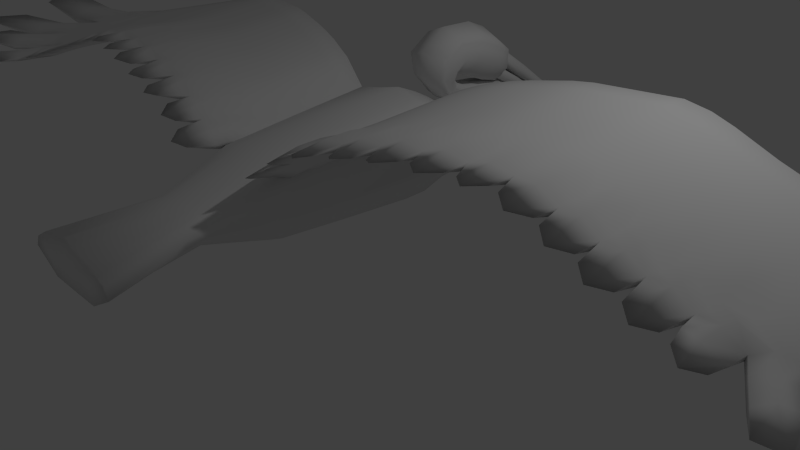 # Source: pelicanupdate_1.blend  (saved by Blender 2.76.0; exported with 4.5.12 LTS)
import bpy
from mathutils import Matrix  # noqa: F401  (used for matrix-valued properties, if any)

bpy.ops.wm.read_factory_settings(use_empty=True)
scene = bpy.context.scene
scene.name = 'Scene'

# ---- collections
col_collection_1 = bpy.data.collections.new('Collection 1'); scene.collection.children.link(col_collection_1)

# ---- materials (node trees are filled in below, after node groups)
mat_beak = bpy.data.materials.new('beak')
mat_beak.alpha_threshold = 0.0
mat_beak.use_transparent_shadow = False
mat_beak.roughness = 0.5
mat_beak.line_color = (0.0, 0.0, 0.0, 1.0)
mat_body = bpy.data.materials.new('body')
mat_body.alpha_threshold = 0.0
mat_body.use_transparent_shadow = False
mat_body.roughness = 0.5
mat_fether = bpy.data.materials.new('fether')
mat_fether.alpha_threshold = 0.0
mat_fether.use_transparent_shadow = False
mat_fether.roughness = 0.5
mat_wing = bpy.data.materials.new('wing')
mat_wing.alpha_threshold = 0.0
mat_wing.use_transparent_shadow = False
mat_wing.roughness = 0.5

# ---- material node trees

# ---- world
world_world = bpy.data.worlds.new('World'); scene.world = world_world
world_world.color = (0.05088, 0.05088, 0.05088)
world_world.use_sun_shadow = False
world_world.sun_shadow_jitter_overblur = 0.0
world_world.cycles.sampling_method = 'MANUAL'
world_world.cycles.sample_map_resolution = 256

# ---- cameras
cam_camera = bpy.data.cameras.new('Camera')
cam_camera.clip_end = 100.0
cam_camera.lens = 35.0
cam_camera.sensor_width = 32.0
cam_camera.sensor_height = 18.0
cam_camera.ortho_scale = 7.314
cam_camera.dof.focus_distance = 0.0
cam_camera.dof.aperture_fstop = 128.0

# ---- lights
light_lamp = bpy.data.lights.new('Lamp', 'POINT')
light_lamp.transmission_factor = 0.0
light_lamp.cutoff_distance = 30.0
light_lamp.energy = 100.0
light_lamp.shadow_buffer_clip_start = 1.001
light_lamp.shadow_soft_size = 0.1
light_lamp.shadow_maximum_resolution = 0.006
light_lamp.use_absolute_resolution = True
light_lamp.cycles.use_multiple_importance_sampling = False

# ---- meshes
me_cube = bpy.data.meshes.new('Cube')
me_cube.from_pydata([(0.2267, 2.986, -0.8679), (0.3888, 1.536, -0.9321), (0.3949, 0.5337, -0.8644), (0.3956, -2.51, -0.7297), (0.4168, 2.958, -0.6242), (0.7608, 1.602, -0.4315), (0.6842, 0.5735, -0.458), (0.7699, -2.51, -0.5153), (0.3435, 2.922, -0.3249), (0.5989, 1.727, 0.2358), (0.5209, 0.572, 0.1511), (0.4822, -2.508, -0.2593), (0.3674, -0.3251, -0.8151), (0.2998, -1.279, -0.5733), (0.5917, -0.3224, -0.4823), (0.4187, -1.28, -0.4413), (0.4662, -0.3983, 0.06774), (0.3369, -1.306, -0.2152), (0.177, 3.436, -0.7725), (0.3515, 3.372, -0.5774), (0.302, 3.254, -0.34), (0.1853, 3.738, -0.5908), (0.3559, 3.573, -0.4626), (0.2993, 3.359, -0.3079), (0.1743, 3.812, -0.1248), (0.323, 3.626, -0.1453), (0.2693, 3.395, -0.1768), (0.1253, 2.691, 0.2279), (0.2135, 2.59, 0.1818), (0.1816, 2.465, 0.1212), (0.1618, 2.79, -0.03799), (0.1888, 2.816, 0.07574), (0.1143, 2.84, 0.1666), (0.1143, 3.19, 0.132), (0.1888, 3.167, 0.04113), (0.1618, 3.14, -0.0726), (0.1907, 3.322, -0.1116), (0.2248, 3.432, -0.01238), (0.1304, 3.522, 0.06507), (0.1539, 2.625, 0.2805), (0.2775, 2.474, 0.3174), (0.2328, 2.284, 0.3582), (0.1835, 2.611, 0.3299), (0.3436, 2.461, 0.4654), (0.2857, 2.271, 0.6289), (0.1861, 2.631, 0.3725), (0.3495, 2.616, 0.5778), (0.2904, 2.591, 0.8327), (0.2051, 2.742, 0.3372), (0.3919, 2.846, 0.5483), (0.3243, 2.969, 0.8143), (0.2051, 3.076, 0.203), (0.3919, 3.16, 0.423), (0.3243, 3.257, 0.6993), (0.1766, 3.357, 0.1302), (0.3282, 3.425, 0.3088), (0.2734, 3.504, 0.533), (0.1163, 3.531, 0.1967), (0.1933, 3.566, 0.2874), (0.1655, 3.606, 0.4013), (0.2641, 3.495, 0.3898), (0.1567, 4.372, -0.1432), (0.104, 5.251, -0.7196), (0.1454, 6.106, -1.254), (0.1657, 6.145, -1.285), (0.1323, 6.213, -1.318), (0.104, 5.97, -1.168), (0.1251, 4.811, -0.4314), (0.104, 5.61, -0.9439), (0.1882, 3.966, 0.1212), (0.1402, 4.386, -0.08521), (0.08753, 5.266, -0.6616), (0.2172, 3.525, 0.4885), (0.1289, 6.111, -1.17), (0.1492, 6.151, -1.194), (0.1158, 6.219, -1.22), (0.08753, 5.954, -1.096), (0.1086, 4.826, -0.3734), (0.08753, 5.61, -0.8788), (0.1717, 3.974, 0.2024), (0.2403, 3.511, 0.3249), (0.149, 4.357, -0.2041), (0.09636, 5.236, -0.7805), (0.1307, 6.089, -1.306), (0.1127, 6.107, -1.339), (0.07717, 6.124, -1.372), (0.09636, 5.953, -1.222), (0.1174, 4.796, -0.4923), (0.09636, 5.594, -1.001), (0.1806, 3.934, 0.06035), (0.2145, 3.418, 0.2114), (0.1803, 3.837, 0.004991), (0.177, 3.52, 0.2501), (0.1675, 3.837, 0.06821), (0.1579, 3.415, 0.1508), (0.1744, 3.817, -0.04456), (0.122, 4.792, -0.511), (0.1022, 4.792, -0.5486), (0.0964, 4.792, -0.5198), (0.09952, 4.783, -0.5711), (0.07922, 6.022, -1.302), (0.07431, 6.022, -1.278), (0.04511, 6.014, -1.321), (0.08052, 5.202, -0.7996), (0.07987, 5.612, -1.051), (0.07466, 5.612, -1.025), (0.075, 5.202, -0.7724), (0.1227, 5.202, -0.7641), (0.04562, 5.604, -1.071), (0.07795, 5.193, -0.821), (0.1369, 4.3, -0.3078), (0.132, 4.314, -0.2258), (0.1133, 4.315, -0.2117), (0.1413, 4.315, -0.2718), (0.05036, 6.06, -1.319), (0.0441, 6.063, -1.296), (0.0431, 6.057, -1.332), (0.2752, 0.5678, 0.1924), (0.2995, 1.75, 0.2849), (0.1803, 2.913, -0.2602), (0.1452, -2.506, -0.2068), (0.216, -1.291, -0.1835), (0.2488, -0.3478, 0.1102), (0.151, 3.213, -0.2895), (0.1497, 3.309, -0.2755), (0.1346, 3.344, -0.1862), (0.09079, 2.439, 0.1064), (0.08092, 2.785, -0.06347), (0.08092, 3.135, -0.09808), (0.09533, 3.299, -0.1348), (0.1164, 2.242, 0.3653), (0.1429, 2.227, 0.6631), (0.1452, 2.582, 0.8889), (0.1622, 2.993, 0.8745), (0.1622, 3.276, 0.7616), (0.1367, 3.519, 0.5835), (0.08274, 3.613, 0.4269), (0.6621, 0.6966, -0.03099), (0.6798, 1.671, -0.06193), (0.3801, 2.94, -0.4746), (0.7038, -2.509, -0.3873), (0.4212, -1.282, -0.3128), (0.5969, -0.2961, -0.1222), (0.3267, 3.313, -0.4587), (0.3276, 3.466, -0.3853), (0.2961, 3.51, -0.161), (0.1975, 2.528, 0.1515), (0.1753, 2.803, 0.01887), (0.1753, 3.153, -0.01573), (0.2077, 3.377, -0.062), (0.2551, 2.379, 0.3378), (0.3147, 2.366, 0.5471), (0.3199, 2.603, 0.7052), (0.3581, 2.907, 0.6813), (0.3581, 3.209, 0.5612), (0.3008, 3.465, 0.4209), (0.1794, 3.586, 0.3443), (0.2607, 2.686, -0.8608), (0.31, 2.244, -0.8716), (0.4783, 2.676, -0.5775), (0.5784, 2.263, -0.5161), (0.3911, 2.67, -0.2203), (0.466, 2.306, -0.05418), (0.2078, 2.667, -0.1599), (0.2452, 2.313, -0.0002515), (0.4347, 2.674, -0.3925), (0.5222, 2.288, -0.2678), (0.3485, 1.894, -0.95), (0.6926, 1.939, -0.4902), (0.5453, 2.028, 0.1162), (0.2657, 2.044, 0.1719), (0.619, 1.989, -0.1585), (0.1909, 3.217, 0.1666), (0.2989, 3.381, 0.6162), (0.36, 3.293, 0.3659), (0.1494, 3.398, 0.6726), (0.3294, 3.337, 0.491), (0.1944, 1.544, -0.9392), (0.3849, -2.533, -0.4671), (0.6394, 1.824, 0.08694), (0.3908, -1.304, -0.2513), (0.556, -0.3725, 0.01621), (0.1976, -1.282, -0.6111), (0.1744, -0.3254, -0.9009), (0.09666, 3.57, 0.3061), (0.1823, 0.5357, -0.9346), (0.1134, 2.985, -0.8691), (0.1978, -2.509, -0.7325), (0.08851, 3.427, -0.774), (0.09264, 3.736, -0.5921), (0.08716, 3.812, -0.1263), (0.06267, 2.691, 0.2271), (0.05715, 2.841, 0.1665), (0.05715, 3.191, 0.1319), (0.0652, 3.523, 0.0644), (0.07697, 2.625, 0.2793), (0.09176, 2.61, 0.3285), (0.09306, 2.63, 0.3721), (0.1025, 2.74, 0.3378), (0.1025, 3.074, 0.2035), (0.08832, 3.356, 0.1306), (0.05817, 3.53, 0.1969), (0.3618, 2.931, -0.3997), (0.593, -2.508, -0.3233), (0.3143, 3.283, -0.3993), (0.3135, 3.413, -0.3466), (0.2827, 3.452, -0.1689), (0.1896, 2.497, 0.1363), (0.1686, 2.796, -0.009558), (0.1686, 3.147, -0.04416), (0.1992, 3.35, -0.08681), (0.244, 2.332, 0.348), (0.3002, 2.319, 0.588), (0.3052, 2.597, 0.769), (0.3412, 2.938, 0.7478), (0.3412, 3.233, 0.6303), (0.2913, 3.484, 0.477), (0.1724, 3.596, 0.3728), (0.6077, 0.6607, 0.1029), (0.4941, 2.297, -0.161), (0.4129, 2.672, -0.3064), (0.155, 2.247, -0.8756), (0.1303, 2.687, -0.863), (0.1743, 1.899, -0.956), (0.5821, 2.008, -0.02117), (0.3183, 3.359, 0.5536), (0.09543, 3.215, 0.167), (0.5542, 1.709, 0.205), (0.502, 0.5101, 0.1142), (0.5127, -0.5055, 0.08406), (0.612, 0.7432, 0.0298), (0.6351, 1.653, -0.09273), (0.5883, -0.3063, -0.03245), (3.407, 2.422, 0.8415), (3.347, 1.223, 0.751), (3.466, 2.367, 0.5385), (3.359, -0.07139, 0.7672), (3.426, 0.1283, 0.6461), (3.451, 1.457, 0.6595), (6.18, 1.659, 0.2674), (6.121, 0.4603, 0.1769), (5.51, 1.604, 0.1485), (5.493, -0.1234, 0.1113), (5.518, 0.1759, 0.08451), (5.487, 0.4572, 0.1557), (3.823, -0.07915, 0.6426), (3.953, 1.058, 0.6445), (4.012, 2.313, 0.7351), (4.057, 1.291, 0.5531), (3.89, 0.2204, 0.5218), (4.071, 2.258, 0.4321), (2.501, 2.21, 0.8541), (2.56, 2.155, 0.5511), (2.545, 1.245, 0.6721), (2.519, 0.004533, 0.6428), (2.452, -0.1951, 0.7639), (2.442, 1.012, 0.7636), (0.5947, 1.806, 0.05613), (0.5505, -0.507, 0.0258), (3.436, 2.519, 0.6904), (3.392, -0.0727, 0.7063), (6.161, 1.756, 0.1163), (5.478, -0.1247, 0.05048), (6.123, 0.4587, 0.1177), (4.042, 2.411, 0.584), (3.856, -0.08046, 0.5818), (2.485, -0.1964, 0.7031), (2.531, 2.308, 0.703), (1.235, 1.804, 0.2945), (1.189, -0.2133, 0.3653), (1.102, 0.6604, 0.5014), (1.154, 1.859, 0.5922), (1.212, 0.8935, 0.4171), (1.113, -0.4126, 0.4818), (1.195, 1.956, 0.4434), (1.151, -0.414, 0.4236), (0.5265, 1.074, 0.1569), (0.6229, 1.171, -0.02779), (3.375, 1.787, 0.7935), (3.458, 1.885, 0.6026), (6.256, 1.024, 0.2194), (5.498, 0.9961, 0.1523), (4.063, 1.719, 0.4962), (3.981, 1.621, 0.6871), (2.47, 1.575, 0.8061), (2.552, 1.673, 0.6152), (6.248, 1.069, 0.117), (1.223, 1.321, 0.3595), (1.127, 1.224, 0.5441), (0.4753, -0.2203, 0.0778), (0.5948, -0.01992, -0.01547), (3.355, 0.2819, 0.7627), (3.433, 0.4907, 0.6497), (5.777, 0.03584, 0.1292), (5.51, 0.2526, 0.1039), (3.935, 0.5126, 0.5304), (3.858, 0.2311, 0.6431), (2.449, 0.1341, 0.7638), (2.526, 0.343, 0.6508), (5.766, 0.03444, 0.06881), (1.195, 0.08871, 0.3794), (1.11, -0.1198, 0.4872), (7.75, 1.498, 0.3481), (2.485, 1.893, 0.8301), (7.829, 0.8354, 0.3406), (3.997, 1.939, 0.7111), (7.779, 0.3973, 0.2088), (7.646, -0.189, 0.1953), (6.926, -0.2009, 0.1984), (6.575, -0.6255, 0.1514), (6.159, -0.6527, 0.03306), (5.873, -0.8119, 0.01495), (4.24, -0.09021, 0.5098), (4.658, -0.1013, 0.377), (5.075, -0.1123, 0.2442), (4.414, 1.083, 0.4537), (4.772, 0.8743, 0.3544), (5.129, 0.6657, 0.2551), (5.579, 0.6097, 0.2938), (5.037, 0.7591, 0.4107), (4.495, 0.9085, 0.5276), (5.638, 1.808, 0.3843), (5.096, 1.958, 0.5012), (4.554, 2.107, 0.6181), (5.111, 0.187, 0.1938), (4.704, 0.1982, 0.3032), (4.297, 0.2093, 0.4125), (5.151, 1.753, 0.2194), (4.791, 1.903, 0.2903), (4.431, 2.052, 0.3612), (4.572, 2.205, 0.467), (5.102, 2.055, 0.3501), (5.632, 1.906, 0.2332), (4.261, -0.09153, 0.4489), (4.667, -0.1026, 0.3161), (5.072, -0.1137, 0.1833), (4.422, 1.538, 0.4102), (4.781, 1.358, 0.3243), (5.139, 1.177, 0.2383), (4.55, 1.472, 0.5702), (5.118, 1.322, 0.4532), (5.687, 1.173, 0.3363), (4.329, 0.4476, 0.4238), (4.723, 0.3826, 0.3172), (5.116, 0.3176, 0.2105), (4.259, 0.1823, 0.5147), (4.726, 0.1335, 0.3862), (5.164, 0.1098, 0.2577), (1.586, 1.976, 0.7235), (2.044, 2.093, 0.8035), (1.64, 1.011, 0.5461), (2.092, 1.128, 0.6238), (1.542, -0.3401, 0.6199), (1.997, -0.2676, 0.7066), (1.623, 2.073, 0.5739), (2.077, 2.191, 0.6531), (1.579, -0.3415, 0.5607), (2.032, -0.269, 0.6466), (2.11, 2.038, 0.5022), (1.66, 1.921, 0.424), (2.067, -0.06806, 0.587), (1.615, -0.1407, 0.5018), (1.987, 0.8945, 0.7129), (1.532, 0.7775, 0.6328), (1.649, 1.438, 0.4887), (2.101, 1.556, 0.5667), (1.557, 1.341, 0.6754), (2.013, 1.458, 0.7554), (1.622, 0.1735, 0.5139), (2.074, 0.2582, 0.597), (1.539, -0.03517, 0.6234), (1.994, 0.04948, 0.7083), (2.954, 2.316, 0.8478), (2.998, 1.351, 0.6658), (2.905, -0.1332, 0.7655), (3.013, 2.261, 0.5448), (2.972, 0.06639, 0.6445), (2.894, 1.117, 0.7573), (2.939, -0.1346, 0.7047), (2.983, 2.414, 0.6967), (2.922, 1.681, 0.7998), (3.005, 1.779, 0.6089), (2.902, 0.208, 0.7633), (2.979, 0.4168, 0.6503), (5.124, -0.5139, 0.2047), (5.421, -0.5219, 0.1089), (4.701, -0.4799, 0.3391), (5.02, -0.4884, 0.2363), (4.283, -0.4416, 0.4721), (4.615, -0.4505, 0.3649), (3.864, -0.3768, 0.6053), (4.213, -0.3862, 0.4927), (3.423, -0.3455, 0.7269), (3.785, -0.3516, 0.6297), (3.342, -0.3677, 0.7634), (3.031, -0.4101, 0.7623), (2.561, -0.4819, 0.7614), (2.908, -0.4345, 0.7627), (2.113, -0.581, 0.6937), (2.459, -0.5256, 0.7567), (1.695, -0.6646, 0.622), (1.97, -0.6207, 0.6719), (1.241, -0.744, 0.5387), (1.517, -0.6999, 0.589), (0.9225, 1.728, 0.1174), (0.8757, -0.2598, 0.1829), (0.7893, 0.5852, 0.3243), (0.8416, 1.784, 0.4151), (0.8993, 0.8184, 0.2399), (0.8001, -0.4591, 0.2994), (0.882, 1.881, 0.2663), (0.8379, -0.4605, 0.2412), (0.8139, 1.149, 0.367), (0.9102, 1.246, 0.1823), (0.7971, -0.1741, 0.3062), (0.8821, 0.03439, 0.1985), (0.8911, -0.7421, 0.3288), (1.088, -0.7103, 0.4762), (0.6031, -0.8068, 0.1132), (0.8049, -0.7741, 0.2645), (6.578, 1.601, 0.261), (6.976, 1.544, 0.2547), (6.957, 1.641, 0.1036), (6.559, 1.699, 0.1099), (7.044, 0.9535, 0.1043), (6.646, 1.011, 0.1107), (7.052, 0.9086, 0.2067), (6.654, 0.9661, 0.2131), (6.627, 0.9097, 0.07732), (7.005, 0.7508, 0.03762), (6.88, 0.1409, 0.03826), (6.502, 0.2998, 0.07796), (6.635, 0.8647, 0.1797), (7.013, 0.7059, 0.14), (6.499, 0.3014, 0.1372), (6.878, 0.1426, 0.09747), (6.388, 0.2411, 0.1643), (6.655, 0.02194, 0.1517), (6.657, 0.02031, 0.09248), (6.39, 0.2395, 0.1051), (6.3, -0.4039, 0.04363), (6.033, -0.1847, 0.05622), (6.311, -0.4025, 0.104), (6.044, -0.1833, 0.1166), (5.622, -0.3527, 0.08935), (5.751, -0.582, 0.06737), (6.035, -0.4227, 0.08525), (5.906, -0.1934, 0.1072), (5.895, -0.1948, 0.04682), (6.024, -0.4241, 0.02484), (5.736, -0.5833, 0.006509), (5.607, -0.354, 0.02849), (1.141, 1.542, 0.5682), (0.5404, 1.391, 0.1809), (0.629, 1.412, -0.06026), (3.391, 2.104, 0.8175), (3.462, 2.126, 0.5706), (6.218, 1.341, 0.3279), (5.504, 1.3, 0.1504), (4.067, 1.96, 0.4641), (2.556, 1.914, 0.5832), (6.205, 1.412, 0.1167), (1.229, 1.562, 0.327), (4.552, 1.79, 0.5942), (5.107, 1.64, 0.4772), (5.663, 1.491, 0.3603), (4.427, 1.795, 0.3857), (4.786, 1.63, 0.3073), (5.145, 1.465, 0.2289), (1.572, 1.659, 0.6995), (2.029, 1.776, 0.7795), (1.655, 1.68, 0.4564), (2.105, 1.797, 0.5344), (2.938, 1.998, 0.8238), (3.009, 2.02, 0.5769), (0.8277, 1.466, 0.391), (0.9163, 1.487, 0.1499), (6.616, 1.284, 0.3215), (6.996, 1.231, 0.3009), (6.603, 1.355, 0.1103), (7.036, 1.304, 0.0935), (8.048, 1.14, 0.3867), (0.5142, 0.7918, 0.1355), (0.6174, 0.957, 0.001008), (3.361, 1.505, 0.7722), (3.454, 1.671, 0.6311), (6.189, 0.7419, 0.2638), (5.493, 0.7266, 0.154), (4.06, 1.505, 0.5247), (2.549, 1.459, 0.6437), (6.186, 0.7636, 0.1173), (1.218, 1.107, 0.3883), (3.967, 1.34, 0.6658), (2.456, 1.293, 0.7848), (1.114, 0.9421, 0.5228), (7.968, -0.002564, 0.2143), (4.418, 1.311, 0.432), (4.776, 1.116, 0.3393), (5.134, 0.9213, 0.2467), (4.522, 1.19, 0.5489), (5.078, 1.041, 0.432), (5.633, 0.8914, 0.3151), (1.644, 1.225, 0.5174), (2.097, 1.342, 0.5952), (1.544, 1.059, 0.6541), (2.0, 1.176, 0.7341), (3.002, 1.565, 0.6374), (2.908, 1.399, 0.7785), (0.9048, 1.032, 0.2111), (0.8016, 0.8669, 0.3456), (6.567, 0.5831, 0.2241), (6.941, 0.4316, 0.1873), (6.564, 0.6047, 0.07764), (6.943, 0.4459, 0.03794), (3.905, 0.6445, 0.6438), (2.445, 0.5729, 0.7637), (1.106, 0.2703, 0.4943), (0.5059, 0.1408, 0.1032), (0.6034, 0.3617, 0.007167), (3.351, 0.7526, 0.7569), (3.442, 0.9737, 0.6546), (5.949, 0.2481, 0.2187), (5.498, 0.3549, 0.1298), (3.996, 0.902, 0.5417), (2.536, 0.794, 0.6615), (5.945, 0.2466, 0.09324), (1.204, 0.4911, 0.3982), (6.952, -0.5804, 0.2083), (4.416, 0.5454, 0.5211), (4.927, 0.4463, 0.3984), (5.438, 0.3472, 0.2757), (4.372, 0.7652, 0.4388), (4.747, 0.6284, 0.3358), (5.123, 0.4917, 0.2328), (1.536, 0.3711, 0.6281), (1.99, 0.472, 0.7106), (1.631, 0.5921, 0.53), (2.083, 0.693, 0.6104), (2.898, 0.6627, 0.7603), (2.989, 0.8839, 0.6581), (0.7932, 0.2055, 0.3153), (0.8907, 0.4264, 0.2192), (6.216, 0.02889, 0.2061), (6.478, -0.1776, 0.1984), (6.212, 0.02738, 0.08065), (6.479, -0.1918, 0.06806), (0.5113, -0.367, 0.08817), (0.5367, -0.1712, -0.009479), (3.357, 0.1052, 0.765), (3.429, 0.3095, 0.6479), (5.635, -0.04378, 0.1705), (5.514, 0.2143, 0.09422), (3.912, 0.3665, 0.5261), (2.523, 0.1738, 0.6468), (5.622, -0.04514, 0.05964), (1.192, -0.06227, 0.3724), (3.84, 0.07597, 0.6429), (2.451, -0.03049, 0.7639), (1.111, -0.2662, 0.4845), (6.17, -0.9181, 0.1226), (4.313, 0.3285, 0.4181), (4.713, 0.2904, 0.3102), (5.114, 0.2523, 0.2022), (4.254, 0.04603, 0.5122), (4.703, 0.01609, 0.3816), (5.119, -0.0002424, 0.2448), (1.618, 0.0164, 0.5079), (2.07, 0.09508, 0.592), (1.541, -0.1876, 0.6216), (1.996, -0.1091, 0.7074), (2.976, 0.2416, 0.6474), (2.904, 0.03738, 0.7644), (0.8789, -0.1127, 0.1907), (0.7986, -0.3166, 0.3028), (5.751, -0.2744, 0.03766), (5.881, -0.5195, 0.01671), (5.764, -0.2731, 0.1485), (5.879, -0.4919, 0.1249), (5.284, -0.1179, 0.2521), (5.308, 0.5614, 0.2054), (5.896, 1.831, 0.1748), (5.275, -0.1192, 0.1169), (5.319, 1.086, 0.1953), (5.972, 1.098, 0.2779), (5.313, 0.2851, 0.1572), (5.399, 0.08511, 0.2601), (5.85, 0.535, 0.2353), (5.909, 1.734, 0.3259), (5.315, 0.1815, 0.1392), (5.33, 1.679, 0.184), (5.272, -0.6561, 0.1568), (5.941, 1.416, 0.3863), (5.325, 1.383, 0.1896), (5.313, 0.8239, 0.2004), (5.911, 0.8166, 0.3223), (5.693, 0.2976, 0.2382), (5.311, 0.4233, 0.1813), (5.314, 0.2333, 0.1482), (5.333, -0.01672, 0.2682), (4.867, -0.1068, 0.3853), (4.951, 0.77, 0.3047), (5.308, 0.6844, 0.3522), (5.367, 1.883, 0.4428), (4.908, 0.1926, 0.2485), (4.971, 1.828, 0.2548), (5.367, 1.981, 0.2917), (4.87, -0.1081, 0.2497), (4.96, 1.267, 0.2813), (5.403, 1.248, 0.3948), (4.919, 0.3501, 0.2638), (4.896, 0.1239, 0.3905), (4.861, -0.629, 0.2877), (4.965, 1.548, 0.2681), (5.385, 1.565, 0.4188), (5.355, 0.9661, 0.3735), (4.955, 1.019, 0.293), (4.935, 0.5601, 0.2843), (5.183, 0.3967, 0.3371), (4.886, 0.0128, 0.3885), (4.913, 0.2714, 0.2562), (4.449, -0.09575, 0.5111), (4.593, 0.9785, 0.4041), (4.766, 0.8338, 0.4692), (4.825, 2.032, 0.5597), (4.5, 0.2037, 0.3578), (4.611, 1.978, 0.3257), (4.837, 2.13, 0.4086), (4.464, -0.09706, 0.3825), (4.601, 1.448, 0.3673), (4.834, 1.397, 0.5117), (4.526, 0.4151, 0.3705), (4.486, 0.1579, 0.5181), (4.449, -0.5942, 0.4185), (4.606, 1.713, 0.3465), (4.83, 1.715, 0.5357), (4.8, 1.115, 0.4904), (4.597, 1.213, 0.3857), (4.559, 0.6968, 0.3873), (4.672, 0.4959, 0.4598), (4.478, 0.03106, 0.5146), (4.513, 0.3094, 0.3641), (4.224, 0.9833, 0.5861), (4.283, 2.21, 0.6766), (4.093, 0.2149, 0.4672), (4.251, 2.155, 0.3966), (4.031, -0.08468, 0.6473), (4.235, 1.187, 0.5034), (4.307, 2.307, 0.5255), (4.059, -0.086, 0.5153), (4.243, 1.629, 0.4532), (4.265, 1.547, 0.6286), (4.132, 0.4801, 0.4771), (4.045, 0.2067, 0.65), (4.247, 1.878, 0.4249), (4.274, 1.864, 0.6526), (4.038, -0.5322, 0.549), (4.245, 1.265, 0.6073), (4.239, 1.408, 0.4783), (4.184, 0.8336, 0.4902), (4.161, 0.595, 0.5825), (4.038, 0.061, 0.6486), (4.113, 0.3475, 0.4721), (3.65, 1.141, 0.6977), (3.709, 2.416, 0.7883), (3.658, 0.1743, 0.584), (3.768, 2.361, 0.4853), (3.591, -0.07527, 0.7658), (3.754, 1.374, 0.6063), (3.624, -0.07658, 0.644), (3.739, 2.513, 0.6372), (3.678, 1.704, 0.7403), (3.761, 1.802, 0.5494), (3.607, 0.2565, 0.7638), (3.684, 0.5017, 0.5901), (3.604, -0.4928, 0.6783), (3.694, 2.022, 0.7643), (3.765, 2.043, 0.5174), (3.757, 1.588, 0.5779), (3.664, 1.422, 0.719), (3.628, 0.6986, 0.7003), (3.719, 0.9379, 0.5982), (3.671, 0.338, 0.587), (3.599, 0.0906, 0.7648), (3.18, 2.369, 0.8446), (3.224, 1.404, 0.6627), (3.132, -0.1023, 0.8233), (3.165, -0.1036, 0.7055), (3.21, 2.467, 0.6935), (3.149, 1.734, 0.7967), (3.231, 1.832, 0.6058), (3.129, 0.2449, 0.8199), (3.206, 0.4538, 0.65), (3.239, 2.314, 0.5416), (3.199, 0.09732, 0.6453), (3.121, 1.17, 0.7541), (3.187, -0.5349, 0.7628), (3.164, 2.051, 0.8207), (3.235, 2.073, 0.5737), (3.228, 1.618, 0.6342), (3.135, 1.452, 0.7754), (3.125, 0.7077, 0.7586), (3.215, 0.9288, 0.6563), (3.202, 0.2755, 0.6476), (3.13, 0.07131, 0.8216), (2.786, 2.208, 0.5479), (2.746, 0.03546, 0.6437), (2.668, 1.065, 0.7604), (2.727, 2.263, 0.851), (2.772, 1.298, 0.669), (2.679, -0.1642, 0.8288), (2.712, -0.1655, 0.7039), (2.757, 2.361, 0.6998), (2.696, 1.628, 0.803), (2.779, 1.726, 0.6121), (2.676, 0.1711, 0.8276), (2.753, 0.3799, 0.6506), (2.735, -0.6079, 0.7621), (2.783, 1.967, 0.58), (2.712, 1.946, 0.827), (2.682, 1.346, 0.7817), (2.775, 1.512, 0.6405), (2.762, 0.8389, 0.6598), (2.672, 0.6178, 0.762), (2.677, 0.003444, 0.8282), (2.749, 0.2077, 0.6471), (2.272, 2.152, 0.838), (2.319, 1.186, 0.6571), (2.225, -0.2313, 0.8052), (2.304, 2.249, 0.6872), (2.259, -0.2327, 0.684), (2.326, 1.614, 0.6001), (2.242, 1.516, 0.7899), (2.3, 0.3006, 0.6331), (2.222, 0.0918, 0.806), (2.335, 2.097, 0.5358), (2.293, -0.03177, 0.6241), (2.214, 0.9531, 0.7474), (2.286, -0.6971, 0.7442), (2.257, 1.834, 0.8139), (2.331, 1.855, 0.568), (2.323, 1.4, 0.6286), (2.228, 1.235, 0.7687), (2.218, 0.5224, 0.7463), (2.309, 0.7435, 0.6451), (2.297, 0.1344, 0.6286), (2.223, -0.06977, 0.8056), (1.815, 2.035, 0.769), (1.866, 1.069, 0.5904), (1.77, -0.3038, 0.7276), (1.85, 2.132, 0.619), (1.805, -0.3052, 0.6092), (1.885, 1.979, 0.4686), (1.841, -0.1044, 0.5499), (1.759, 0.836, 0.6783), (1.875, 1.497, 0.5332), (1.785, 1.399, 0.7209), (1.848, 0.2158, 0.561), (1.767, 0.00715, 0.7302), (1.833, -0.7618, 0.668), (1.88, 1.738, 0.5009), (1.8, 1.717, 0.745), (1.772, 1.118, 0.6996), (1.87, 1.283, 0.5618), (1.857, 0.6426, 0.5757), (1.763, 0.4216, 0.6748), (1.768, -0.1483, 0.7289), (1.844, 0.05574, 0.5554), (1.435, 1.862, 0.3648), (1.389, -0.177, 0.4391), (1.304, 0.7189, 0.5726), (1.358, 1.918, 0.6634), (1.413, 0.9521, 0.4871), (1.315, -0.3763, 0.6189), (1.396, 2.015, 0.5141), (1.352, -0.3778, 0.4977), (1.423, 1.38, 0.4296), (1.329, 1.282, 0.6153), (1.396, 0.1311, 0.4522), (1.312, -0.0775, 0.6234), (1.379, -0.8346, 0.5639), (1.429, 1.621, 0.3972), (1.343, 1.6, 0.6393), (1.317, 1.001, 0.5939), (1.418, 1.166, 0.4583), (1.404, 0.5416, 0.4696), (1.308, 0.3207, 0.5667), (1.313, -0.2269, 0.6212), (1.392, -0.02294, 0.4456), (0.9852, 1.822, 0.5202), (1.043, 0.856, 0.345), (0.9152, -0.4247, 0.4457), (1.026, 1.919, 0.3713), (0.9816, -0.4373, 0.3489), (0.9575, 1.186, 0.472), (1.054, 1.284, 0.2874), (0.9123, -0.1359, 0.4518), (1.026, 0.06155, 0.3055), (1.066, 1.766, 0.2225), (1.019, -0.2365, 0.2906), (0.933, 0.6228, 0.4294), (0.9894, -0.8597, 0.4025), (0.9714, 1.504, 0.4961), (1.06, 1.525, 0.2549), (1.048, 1.07, 0.3162), (0.9453, 0.9045, 0.4507), (0.9369, 0.2379, 0.4213), (1.034, 0.4588, 0.3252), (1.023, -0.08748, 0.298), (0.9138, -0.2803, 0.4487), (0.7788, 1.691, 0.01233), (0.732, -0.283, 0.07524), (0.6456, 0.5476, 0.2192), (0.6979, 1.747, 0.31), (0.7556, 0.7808, 0.1349), (0.6312, -0.4664, 0.2454), (0.7384, 1.844, 0.1612), (0.6942, -0.4838, 0.1335), (0.6702, 1.111, 0.2619), (0.7665, 1.208, 0.07728), (0.6283, -0.1854, 0.2529), (0.7385, 0.007236, 0.09151), (0.704, -0.931, 0.1889), (0.7727, 1.45, 0.0448), (0.684, 1.429, 0.286), (0.6579, 0.8294, 0.2406), (0.7611, 0.9946, 0.1061), (0.7471, 0.394, 0.1132), (0.6496, 0.1732, 0.2092), (0.6298, -0.3259, 0.2491), (0.7352, -0.1379, 0.08338), (5.084, -0.308, 0.2293), (5.472, -0.3183, 0.1052), (5.278, -0.3964, 0.2416), (-0.2267, 2.986, -0.8679), (-0.3888, 1.536, -0.9321), (-0.3949, 0.5337, -0.8644), (-0.3956, -2.51, -0.7297), (-0.4168, 2.958, -0.6242), (-0.7608, 1.602, -0.4315), (-0.6842, 0.5735, -0.458), (-0.7699, -2.51, -0.5153), (-0.3435, 2.922, -0.3249), (-0.5989, 1.727, 0.2358), (-0.5209, 0.572, 0.1511), (-0.4822, -2.508, -0.2593), (-0.3674, -0.3251, -0.8151), (-0.2998, -1.279, -0.5733), (-0.5917, -0.3224, -0.4823), (-0.4187, -1.28, -0.4413), (-0.4662, -0.3983, 0.06774), (-0.3369, -1.306, -0.2152), (-0.177, 3.436, -0.7725), (-0.3515, 3.372, -0.5774), (-0.302, 3.254, -0.34), (-0.1853, 3.738, -0.5908), (-0.3559, 3.573, -0.4626), (-0.2993, 3.359, -0.3079), (-0.1743, 3.812, -0.1248), (-0.323, 3.626, -0.1453), (-0.2693, 3.395, -0.1768), (-0.1253, 2.691, 0.2279), (-0.2135, 2.59, 0.1818), (-0.1816, 2.465, 0.1212), (-0.1618, 2.79, -0.03799), (-0.1888, 2.816, 0.07574), (-0.1143, 2.84, 0.1666), (-0.1143, 3.19, 0.132), (-0.1888, 3.167, 0.04113), (-0.1618, 3.14, -0.0726), (-0.1907, 3.322, -0.1116), (-0.2248, 3.432, -0.01238), (-0.1304, 3.522, 0.06507), (-0.1539, 2.625, 0.2805), (-0.2775, 2.474, 0.3174), (-0.2328, 2.284, 0.3582), (-0.1835, 2.611, 0.3299), (-0.3436, 2.461, 0.4654), (-0.2857, 2.271, 0.6289), (-0.1861, 2.631, 0.3725), (-0.3495, 2.616, 0.5778), (-0.2904, 2.591, 0.8327), (-0.2051, 2.742, 0.3372), (-0.3919, 2.846, 0.5483), (-0.3243, 2.969, 0.8143), (-0.2051, 3.076, 0.203), (-0.3919, 3.16, 0.423), (-0.3243, 3.257, 0.6993), (-0.1766, 3.357, 0.1302), (-0.3282, 3.425, 0.3088), (-0.2734, 3.504, 0.533), (-0.1163, 3.531, 0.1967), (-0.1933, 3.566, 0.2874), (-0.1655, 3.606, 0.4013), (-0.2641, 3.495, 0.3898), (-0.1567, 4.372, -0.1432), (-0.104, 5.251, -0.7196), (-0.1454, 6.106, -1.254), (-0.1657, 6.145, -1.285), (-0.1323, 6.213, -1.318), (-0.104, 5.97, -1.168), (-0.1251, 4.811, -0.4314), (-0.104, 5.61, -0.9439), (-0.1882, 3.966, 0.1212), (-0.1402, 4.386, -0.08521), (-0.08753, 5.266, -0.6616), (-0.2172, 3.525, 0.4885), (-0.1289, 6.111, -1.17), (-0.1492, 6.151, -1.194), (-0.1158, 6.219, -1.22), (-0.08753, 5.954, -1.096), (-0.1086, 4.826, -0.3734), (-0.08753, 5.61, -0.8788), (-0.1717, 3.974, 0.2024), (-0.2403, 3.511, 0.3249), (-0.149, 4.357, -0.2041), (-0.09636, 5.236, -0.7805), (-0.1307, 6.089, -1.306), (-0.1127, 6.107, -1.339), (-0.07717, 6.124, -1.372), (-0.09636, 5.953, -1.222), (-0.1174, 4.796, -0.4923), (-0.09636, 5.594, -1.001), (-0.1806, 3.934, 0.06035), (-0.2145, 3.418, 0.2114), (-0.1803, 3.837, 0.004991), (-0.177, 3.52, 0.2501), (-0.1675, 3.837, 0.06821), (-0.1579, 3.415, 0.1508), (-0.1744, 3.817, -0.04456), (-0.122, 4.792, -0.511), (-0.1022, 4.792, -0.5486), (-0.0964, 4.792, -0.5198), (-0.09952, 4.783, -0.5711), (-0.07922, 6.022, -1.302), (-0.07431, 6.022, -1.278), (-0.04511, 6.014, -1.321), (-0.08052, 5.202, -0.7996), (-0.07987, 5.612, -1.051), (-0.07466, 5.612, -1.025), (-0.075, 5.202, -0.7724), (-0.1227, 5.202, -0.7641), (-0.04562, 5.604, -1.071), (-0.07795, 5.193, -0.821), (-0.1369, 4.3, -0.3078), (-0.132, 4.314, -0.2258), (-0.1133, 4.315, -0.2117), (-0.1413, 4.315, -0.2718), (-0.05036, 6.06, -1.319), (-0.0441, 6.063, -1.296), (-0.0431, 6.057, -1.332), (-0.2752, 0.5678, 0.1924), (-0.2995, 1.75, 0.2849), (-0.1803, 2.913, -0.2602), (-0.1452, -2.506, -0.2068), (-0.216, -1.291, -0.1835), (-0.2488, -0.3478, 0.1102), (-0.151, 3.213, -0.2895), (-0.1497, 3.309, -0.2755), (-0.1346, 3.344, -0.1862), (-0.09079, 2.439, 0.1064), (-0.08092, 2.785, -0.06347), (-0.08092, 3.135, -0.09808), (-0.09533, 3.299, -0.1348), (-0.1164, 2.242, 0.3653), (-0.1429, 2.227, 0.6631), (-0.1452, 2.582, 0.8889), (-0.1622, 2.993, 0.8745), (-0.1622, 3.276, 0.7616), (-0.1367, 3.519, 0.5835), (-0.08274, 3.613, 0.4269), (-0.6621, 0.6966, -0.03099), (-0.6798, 1.671, -0.06193), (-0.3801, 2.94, -0.4746), (-0.7038, -2.509, -0.3873), (-0.4212, -1.282, -0.3128), (-0.5969, -0.2961, -0.1222), (-0.3267, 3.313, -0.4587), (-0.3276, 3.466, -0.3853), (-0.2961, 3.51, -0.161), (-0.1975, 2.528, 0.1515), (-0.1753, 2.803, 0.01887), (-0.1753, 3.153, -0.01573), (-0.2077, 3.377, -0.062), (-0.2551, 2.379, 0.3378), (-0.3147, 2.366, 0.5471), (-0.3199, 2.603, 0.7052), (-0.3581, 2.907, 0.6813), (-0.3581, 3.209, 0.5612), (-0.3008, 3.465, 0.4209), (-0.1794, 3.586, 0.3443), (-0.2607, 2.686, -0.8608), (-0.31, 2.244, -0.8716), (-0.4783, 2.676, -0.5775), (-0.5784, 2.263, -0.5161), (-0.3911, 2.67, -0.2203), (-0.466, 2.306, -0.05418), (-0.2078, 2.667, -0.1599), (-0.2452, 2.313, -0.0002515), (-0.4347, 2.674, -0.3925), (-0.5222, 2.288, -0.2678), (-0.3485, 1.894, -0.95), (-0.6926, 1.939, -0.4902), (-0.5453, 2.028, 0.1162), (-0.2657, 2.044, 0.1719), (-0.619, 1.989, -0.1585), (-0.1909, 3.217, 0.1666), (-0.2989, 3.381, 0.6162), (-0.36, 3.293, 0.3659), (-0.1494, 3.398, 0.6726), (-0.3294, 3.337, 0.491), (-0.1944, 1.544, -0.9392), (-0.3849, -2.533, -0.4671), (-0.6394, 1.824, 0.08694), (-0.3908, -1.304, -0.2513), (-0.556, -0.3725, 0.01621), (-0.1976, -1.282, -0.6111), (-0.1744, -0.3254, -0.9009), (-0.09666, 3.57, 0.3061), (-0.1823, 0.5357, -0.9346), (-0.1134, 2.985, -0.8691), (-0.1978, -2.509, -0.7325), (-0.08851, 3.427, -0.774), (-0.09264, 3.736, -0.5921), (-0.08716, 3.812, -0.1263), (-0.06267, 2.691, 0.2271), (-0.05715, 2.841, 0.1665), (-0.05715, 3.191, 0.1319), (-0.0652, 3.523, 0.0644), (-0.07697, 2.625, 0.2793), (-0.09176, 2.61, 0.3285), (-0.09306, 2.63, 0.3721), (-0.1025, 2.74, 0.3378), (-0.1025, 3.074, 0.2035), (-0.08832, 3.356, 0.1306), (-0.05817, 3.53, 0.1969), (-0.3618, 2.931, -0.3997), (-0.593, -2.508, -0.3233), (-0.3143, 3.283, -0.3993), (-0.3135, 3.413, -0.3466), (-0.2827, 3.452, -0.1689), (-0.1896, 2.497, 0.1363), (-0.1686, 2.796, -0.009558), (-0.1686, 3.147, -0.04416), (-0.1992, 3.35, -0.08681), (-0.244, 2.332, 0.348), (-0.3002, 2.319, 0.588), (-0.3052, 2.597, 0.769), (-0.3412, 2.938, 0.7478), (-0.3412, 3.233, 0.6303), (-0.2913, 3.484, 0.477), (-0.1724, 3.596, 0.3728), (-0.6077, 0.6607, 0.1029), (-0.4941, 2.297, -0.161), (-0.4129, 2.672, -0.3064), (-0.155, 2.247, -0.8756), (-0.1303, 2.687, -0.863), (-0.1743, 1.899, -0.956), (-0.5821, 2.008, -0.02117), (-0.3183, 3.359, 0.5536), (-0.09543, 3.215, 0.167), (0.0, -2.557, -0.4189), (0.0, 2.904, -0.1954), (0.0, 1.787, 0.3496), (0.0, 0.5932, 0.2367), (0.0, -2.505, -0.1544), (0.0, -0.3349, 0.1398), (0.0, -1.302, -0.1564), (0.0, 3.172, -0.2391), (0.0, 3.258, -0.2432), (0.0, 3.293, -0.1956), (0.0, 2.412, 0.09166), (0.0, 2.78, -0.08896), (0.0, 3.131, -0.1236), (0.0, 3.275, -0.1579), (0.0, 2.2, 0.3723), (0.0, 2.183, 0.6974), (0.0, 2.574, 0.9451), (0.0, 3.017, 0.9348), (0.0, 3.294, 0.8239), (0.0, 3.534, 0.6341), (0.0, 3.575, 0.3248), (0.0, 3.621, 0.4526), (0.0, 0.5457, -0.9381), (0.0, 1.551, -0.9464), (0.0, 2.984, -0.8702), (0.0, -2.508, -0.7353), (0.0, -1.299, -0.6261), (0.0, -0.3357, -0.9035), (0.0, 3.418, -0.7754), (0.0, 3.734, -0.5934), (0.0, 3.813, -0.1278), (0.0, 2.692, 0.2263), (0.0, 2.841, 0.1664), (0.0, 3.192, 0.1318), (0.0, 3.524, 0.06373), (0.0, 2.625, 0.278), (0.0, 2.609, 0.3272), (0.0, 2.628, 0.3718), (0.0, 2.738, 0.3385), (0.0, 3.072, 0.204), (0.0, 3.354, 0.131), (0.0, 3.529, 0.1971), (0.0, 3.558, 0.5378), (0.0, 3.464, 0.3262), (0.0, 6.196, -1.191), (0.0, 6.101, -1.403), (0.0, 5.277, -0.66), (0.0, 4.398, -0.0836), (0.0, 4.346, -0.2029), (0.0, 5.225, -0.7792), (0.0, 6.234, -1.348), (0.0, 6.076, -1.295), (0.0, 6.113, -1.143), (0.0, 6.098, -1.32), (0.0, 6.107, -1.356), (0.0, 6.168, -1.175), (0.0, 6.141, -1.159), (0.0, 5.934, -1.08), (0.0, 5.94, -1.213), (0.0, 4.837, -0.3718), (0.0, 4.785, -0.491), (0.0, 5.605, -0.8702), (0.0, 5.582, -0.9961), (0.0, 3.978, 0.2271), (0.0, 3.905, 0.06168), (0.0, 6.241, -1.243), (0.0, 6.142, -1.405), (0.0, 3.49, 0.2949), (0.0, 3.433, 0.1242), (0.0, 3.838, 0.0876), (0.0, 3.794, -0.04579), (0.0, 4.773, -0.5716), (0.0, 6.022, -1.27), (0.0, 6.005, -1.321), (0.0, 5.612, -1.017), (0.0, 5.184, -0.8215), (0.0, 5.595, -1.071), (0.0, 4.283, -0.3087), (0.0, 6.059, -1.285), (0.0, 6.045, -1.352), (0.0, 6.067, -1.308), (0.0, 6.079, -1.344), (0.0, 6.084, -1.325), (0.0, 6.088, -1.305), (0.0, 6.083, -1.33), (0.0, 2.666, -0.08681), (0.0, 2.327, 0.08839), (0.0, 2.688, -0.8652), (0.0, 2.25, -0.8796), (0.0, 2.071, 0.2283), (0.0, 1.905, -0.962), (0.0, 3.414, 0.729), (0.0, 3.213, 0.1675), (-0.5542, 1.709, 0.205), (-0.502, 0.5101, 0.1142), (-0.5127, -0.5055, 0.08406), (-0.612, 0.7432, 0.0298), (-0.6351, 1.653, -0.09273), (-0.5883, -0.3063, -0.03245), (-3.407, 2.422, 0.8415), (-3.347, 1.223, 0.751), (-3.466, 2.367, 0.5385), (-3.359, -0.07139, 0.7672), (-3.426, 0.1283, 0.6461), (-3.451, 1.457, 0.6595), (-6.18, 1.659, 0.2674), (-6.121, 0.4603, 0.1769), (-5.51, 1.604, 0.1485), (-5.493, -0.1234, 0.1113), (-5.518, 0.1759, 0.08451), (-5.487, 0.4572, 0.1557), (-3.823, -0.07915, 0.6426), (-3.953, 1.058, 0.6445), (-4.012, 2.313, 0.7351), (-4.057, 1.291, 0.5531), (-3.89, 0.2204, 0.5218), (-4.071, 2.258, 0.4321), (-2.501, 2.21, 0.8541), (-2.56, 2.155, 0.5511), (-2.545, 1.245, 0.6721), (-2.519, 0.004533, 0.6428), (-2.452, -0.1951, 0.7639), (-2.442, 1.012, 0.7636), (-0.5947, 1.806, 0.05613), (-0.5505, -0.507, 0.0258), (-3.436, 2.519, 0.6904), (-3.392, -0.0727, 0.7063), (-6.161, 1.756, 0.1163), (-5.478, -0.1247, 0.05048), (-6.123, 0.4587, 0.1177), (-4.042, 2.411, 0.584), (-3.856, -0.08046, 0.5818), (-2.485, -0.1964, 0.7031), (-2.531, 2.308, 0.703), (-1.235, 1.804, 0.2945), (-1.189, -0.2133, 0.3653), (-1.102, 0.6604, 0.5014), (-1.154, 1.859, 0.5922), (-1.212, 0.8935, 0.4171), (-1.113, -0.4126, 0.4818), (-1.195, 1.956, 0.4434), (-1.151, -0.414, 0.4236), (-0.5265, 1.074, 0.1569), (-0.6229, 1.171, -0.02779), (-3.375, 1.787, 0.7935), (-3.458, 1.885, 0.6026), (-6.256, 1.024, 0.2194), (-5.498, 0.9961, 0.1523), (-4.063, 1.719, 0.4962), (-3.981, 1.621, 0.6871), (-2.47, 1.575, 0.8061), (-2.552, 1.673, 0.6152), (-6.248, 1.069, 0.117), (-1.223, 1.321, 0.3595), (-1.127, 1.224, 0.5441), (-0.4753, -0.2203, 0.0778), (-0.5948, -0.01992, -0.01547), (-3.355, 0.2819, 0.7627), (-3.433, 0.4907, 0.6497), (-5.777, 0.03584, 0.1292), (-5.51, 0.2526, 0.1039), (-3.935, 0.5126, 0.5304), (-3.858, 0.2311, 0.6431), (-2.449, 0.1341, 0.7638), (-2.526, 0.343, 0.6508), (-5.766, 0.03444, 0.06881), (-1.195, 0.08871, 0.3794), (-1.11, -0.1198, 0.4872), (-7.75, 1.498, 0.3481), (-2.485, 1.893, 0.8301), (-7.829, 0.8354, 0.3406), (-3.997, 1.939, 0.7111), (-7.779, 0.3973, 0.2088), (-7.646, -0.189, 0.1953), (-6.926, -0.2009, 0.1984), (-6.575, -0.6255, 0.1514), (-6.159, -0.6527, 0.03306), (-5.873, -0.8119, 0.01495), (-4.24, -0.09021, 0.5098), (-4.658, -0.1013, 0.377), (-5.075, -0.1123, 0.2442), (-4.414, 1.083, 0.4537), (-4.772, 0.8743, 0.3544), (-5.129, 0.6657, 0.2551), (-5.579, 0.6097, 0.2938), (-5.037, 0.7591, 0.4107), (-4.495, 0.9085, 0.5276), (-5.638, 1.808, 0.3843), (-5.096, 1.958, 0.5012), (-4.554, 2.107, 0.6181), (-5.111, 0.187, 0.1938), (-4.704, 0.1982, 0.3032), (-4.297, 0.2093, 0.4125), (-5.151, 1.753, 0.2194), (-4.791, 1.903, 0.2903), (-4.431, 2.052, 0.3612), (-4.572, 2.205, 0.467), (-5.102, 2.055, 0.3501), (-5.632, 1.906, 0.2332), (-4.261, -0.09153, 0.4489), (-4.667, -0.1026, 0.3161), (-5.072, -0.1137, 0.1833), (-4.422, 1.538, 0.4102), (-4.781, 1.358, 0.3243), (-5.139, 1.177, 0.2383), (-4.55, 1.472, 0.5702), (-5.118, 1.322, 0.4532), (-5.687, 1.173, 0.3363), (-4.329, 0.4476, 0.4238), (-4.723, 0.3826, 0.3172), (-5.116, 0.3176, 0.2105), (-4.259, 0.1823, 0.5147), (-4.726, 0.1335, 0.3862), (-5.164, 0.1098, 0.2577), (-1.586, 1.976, 0.7235), (-2.044, 2.093, 0.8035), (-1.64, 1.011, 0.5461), (-2.092, 1.128, 0.6238), (-1.542, -0.3401, 0.6199), (-1.997, -0.2676, 0.7066), (-1.623, 2.073, 0.5739), (-2.077, 2.191, 0.6531), (-1.579, -0.3415, 0.5607), (-2.032, -0.269, 0.6466), (-2.11, 2.038, 0.5022), (-1.66, 1.921, 0.424), (-2.067, -0.06806, 0.587), (-1.615, -0.1407, 0.5018), (-1.987, 0.8945, 0.7129), (-1.532, 0.7775, 0.6328), (-1.649, 1.438, 0.4887), (-2.101, 1.556, 0.5667), (-1.557, 1.341, 0.6754), (-2.013, 1.458, 0.7554), (-1.622, 0.1735, 0.5139), (-2.074, 0.2582, 0.597), (-1.539, -0.03517, 0.6234), (-1.994, 0.04948, 0.7083), (-2.954, 2.316, 0.8478), (-2.998, 1.351, 0.6658), (-2.905, -0.1332, 0.7655), (-3.013, 2.261, 0.5448), (-2.972, 0.06639, 0.6445), (-2.894, 1.117, 0.7573), (-2.939, -0.1346, 0.7047), (-2.983, 2.414, 0.6967), (-2.922, 1.681, 0.7998), (-3.005, 1.779, 0.6089), (-2.902, 0.208, 0.7633), (-2.979, 0.4168, 0.6503), (-5.124, -0.5139, 0.2047), (-5.421, -0.5219, 0.1089), (-4.701, -0.4799, 0.3391), (-5.02, -0.4884, 0.2363), (-4.283, -0.4416, 0.4721), (-4.615, -0.4505, 0.3649), (-3.864, -0.3768, 0.6053), (-4.213, -0.3862, 0.4927), (-3.423, -0.3455, 0.7269), (-3.785, -0.3516, 0.6297), (-3.342, -0.3677, 0.7634), (-3.031, -0.4101, 0.7623), (-2.561, -0.4819, 0.7614), (-2.908, -0.4345, 0.7627), (-2.113, -0.581, 0.6937), (-2.459, -0.5256, 0.7567), (-1.695, -0.6646, 0.622), (-1.97, -0.6207, 0.6719), (-1.241, -0.744, 0.5387), (-1.517, -0.6999, 0.589), (-0.9225, 1.728, 0.1174), (-0.8757, -0.2598, 0.1829), (-0.7893, 0.5852, 0.3243), (-0.8416, 1.784, 0.4151), (-0.8993, 0.8184, 0.2399), (-0.8001, -0.4591, 0.2994), (-0.882, 1.881, 0.2663), (-0.8379, -0.4605, 0.2412), (-0.8139, 1.149, 0.367), (-0.9102, 1.246, 0.1823), (-0.7971, -0.1741, 0.3062), (-0.8821, 0.03439, 0.1985), (-0.8911, -0.7421, 0.3288), (-1.088, -0.7103, 0.4762), (-0.6031, -0.8068, 0.1132), (-0.8049, -0.7741, 0.2645), (-6.578, 1.601, 0.261), (-6.976, 1.544, 0.2547), (-6.957, 1.641, 0.1036), (-6.559, 1.699, 0.1099), (-7.044, 0.9535, 0.1043), (-6.646, 1.011, 0.1107), (-7.052, 0.9086, 0.2067), (-6.654, 0.9661, 0.2131), (-6.627, 0.9097, 0.07732), (-7.005, 0.7508, 0.03762), (-6.88, 0.1409, 0.03826), (-6.502, 0.2998, 0.07796), (-6.635, 0.8647, 0.1797), (-7.013, 0.7059, 0.14), (-6.499, 0.3014, 0.1372), (-6.878, 0.1426, 0.09747), (-6.388, 0.2411, 0.1643), (-6.655, 0.02194, 0.1517), (-6.657, 0.02031, 0.09248), (-6.39, 0.2395, 0.1051), (-6.3, -0.4039, 0.04363), (-6.033, -0.1847, 0.05622), (-6.311, -0.4025, 0.104), (-6.044, -0.1833, 0.1166), (-5.622, -0.3527, 0.08935), (-5.751, -0.582, 0.06737), (-6.035, -0.4227, 0.08525), (-5.906, -0.1934, 0.1072), (-5.895, -0.1948, 0.04682), (-6.024, -0.4241, 0.02484), (-5.736, -0.5833, 0.006509), (-5.607, -0.354, 0.02849), (-1.141, 1.542, 0.5682), (-0.5404, 1.391, 0.1809), (-0.629, 1.412, -0.06026), (-3.391, 2.104, 0.8175), (-3.462, 2.126, 0.5706), (-6.218, 1.341, 0.3279), (-5.504, 1.3, 0.1504), (-4.067, 1.96, 0.4641), (-2.556, 1.914, 0.5832), (-6.205, 1.412, 0.1167), (-1.229, 1.562, 0.327), (-4.552, 1.79, 0.5942), (-5.107, 1.64, 0.4772), (-5.663, 1.491, 0.3603), (-4.427, 1.795, 0.3857), (-4.786, 1.63, 0.3073), (-5.145, 1.465, 0.2289), (-1.572, 1.659, 0.6995), (-2.029, 1.776, 0.7795), (-1.655, 1.68, 0.4564), (-2.105, 1.797, 0.5344), (-2.938, 1.998, 0.8238), (-3.009, 2.02, 0.5769), (-0.8277, 1.466, 0.391), (-0.9163, 1.487, 0.1499), (-6.616, 1.284, 0.3215), (-6.996, 1.231, 0.3009), (-6.603, 1.355, 0.1103), (-7.036, 1.304, 0.0935), (-8.048, 1.14, 0.3867), (-0.5142, 0.7918, 0.1355), (-0.6174, 0.957, 0.001008), (-3.361, 1.505, 0.7722), (-3.454, 1.671, 0.6311), (-6.189, 0.7419, 0.2638), (-5.493, 0.7266, 0.154), (-4.06, 1.505, 0.5247), (-2.549, 1.459, 0.6437), (-6.186, 0.7636, 0.1173), (-1.218, 1.107, 0.3883), (-3.967, 1.34, 0.6658), (-2.456, 1.293, 0.7848), (-1.114, 0.9421, 0.5228), (-7.968, -0.002564, 0.2143), (-4.418, 1.311, 0.432), (-4.776, 1.116, 0.3393), (-5.134, 0.9213, 0.2467), (-4.522, 1.19, 0.5489), (-5.078, 1.041, 0.432), (-5.633, 0.8914, 0.3151), (-1.644, 1.225, 0.5174), (-2.097, 1.342, 0.5952), (-1.544, 1.059, 0.6541), (-2.0, 1.176, 0.7341), (-3.002, 1.565, 0.6374), (-2.908, 1.399, 0.7785), (-0.9048, 1.032, 0.2111), (-0.8016, 0.8669, 0.3456), (-6.567, 0.5831, 0.2241), (-6.941, 0.4316, 0.1873), (-6.564, 0.6047, 0.07764), (-6.943, 0.4459, 0.03794), (-3.905, 0.6445, 0.6438), (-2.445, 0.5729, 0.7637), (-1.106, 0.2703, 0.4943), (-0.5059, 0.1408, 0.1032), (-0.6034, 0.3617, 0.007167), (-3.351, 0.7526, 0.7569), (-3.442, 0.9737, 0.6546), (-5.949, 0.2481, 0.2187), (-5.498, 0.3549, 0.1298), (-3.996, 0.902, 0.5417), (-2.536, 0.794, 0.6615), (-5.945, 0.2466, 0.09324), (-1.204, 0.4911, 0.3982), (-6.952, -0.5804, 0.2083), (-4.416, 0.5454, 0.5211), (-4.927, 0.4463, 0.3984), (-5.438, 0.3472, 0.2757), (-4.372, 0.7652, 0.4388), (-4.747, 0.6284, 0.3358), (-5.123, 0.4917, 0.2328), (-1.536, 0.3711, 0.6281), (-1.99, 0.472, 0.7106), (-1.631, 0.5921, 0.53), (-2.083, 0.693, 0.6104), (-2.898, 0.6627, 0.7603), (-2.989, 0.8839, 0.6581), (-0.7932, 0.2055, 0.3153), (-0.8907, 0.4264, 0.2192), (-6.216, 0.02889, 0.2061), (-6.478, -0.1776, 0.1984), (-6.212, 0.02738, 0.08065), (-6.479, -0.1918, 0.06806), (-0.5113, -0.367, 0.08817), (-0.5367, -0.1712, -0.009479), (-3.357, 0.1052, 0.765), (-3.429, 0.3095, 0.6479), (-5.635, -0.04378, 0.1705), (-5.514, 0.2143, 0.09422), (-3.912, 0.3665, 0.5261), (-2.523, 0.1738, 0.6468), (-5.622, -0.04514, 0.05964), (-1.192, -0.06227, 0.3724), (-3.84, 0.07597, 0.6429), (-2.451, -0.03049, 0.7639), (-1.111, -0.2662, 0.4845), (-6.17, -0.9181, 0.1226), (-4.313, 0.3285, 0.4181), (-4.713, 0.2904, 0.3102), (-5.114, 0.2523, 0.2022), (-4.254, 0.04603, 0.5122), (-4.703, 0.01609, 0.3816), (-5.119, -0.0002424, 0.2448), (-1.618, 0.0164, 0.5079), (-2.07, 0.09508, 0.592), (-1.541, -0.1876, 0.6216), (-1.996, -0.1091, 0.7074), (-2.976, 0.2416, 0.6474), (-2.904, 0.03738, 0.7644), (-0.8789, -0.1127, 0.1907), (-0.7986, -0.3166, 0.3028), (-5.751, -0.2744, 0.03766), (-5.881, -0.5195, 0.01671), (-5.764, -0.2731, 0.1485), (-5.879, -0.4919, 0.1249), (-5.284, -0.1179, 0.2521), (-5.308, 0.5614, 0.2054), (-5.896, 1.831, 0.1748), (-5.275, -0.1192, 0.1169), (-5.319, 1.086, 0.1953), (-5.972, 1.098, 0.2779), (-5.313, 0.2851, 0.1572), (-5.399, 0.08511, 0.2601), (-5.85, 0.535, 0.2353), (-5.909, 1.734, 0.3259), (-5.315, 0.1815, 0.1392), (-5.33, 1.679, 0.184), (-5.272, -0.6561, 0.1568), (-5.941, 1.416, 0.3863), (-5.325, 1.383, 0.1896), (-5.313, 0.8239, 0.2004), (-5.911, 0.8166, 0.3223), (-5.693, 0.2976, 0.2382), (-5.311, 0.4233, 0.1813), (-5.314, 0.2333, 0.1482), (-5.333, -0.01672, 0.2682), (-4.867, -0.1068, 0.3853), (-4.951, 0.77, 0.3047), (-5.308, 0.6844, 0.3522), (-5.367, 1.883, 0.4428), (-4.908, 0.1926, 0.2485), (-4.971, 1.828, 0.2548), (-5.367, 1.981, 0.2917), (-4.87, -0.1081, 0.2497), (-4.96, 1.267, 0.2813), (-5.403, 1.248, 0.3948), (-4.919, 0.3501, 0.2638), (-4.896, 0.1239, 0.3905), (-4.861, -0.629, 0.2877), (-4.965, 1.548, 0.2681), (-5.385, 1.565, 0.4188), (-5.355, 0.9661, 0.3735), (-4.955, 1.019, 0.293), (-4.935, 0.5601, 0.2843), (-5.183, 0.3967, 0.3371), (-4.886, 0.0128, 0.3885), (-4.913, 0.2714, 0.2562), (-4.449, -0.09575, 0.5111), (-4.593, 0.9785, 0.4041), (-4.766, 0.8338, 0.4692), (-4.825, 2.032, 0.5597), (-4.5, 0.2037, 0.3578), (-4.611, 1.978, 0.3257), (-4.837, 2.13, 0.4086), (-4.464, -0.09706, 0.3825), (-4.601, 1.448, 0.3673), (-4.834, 1.397, 0.5117), (-4.526, 0.4151, 0.3705), (-4.486, 0.1579, 0.5181), (-4.449, -0.5942, 0.4185), (-4.606, 1.713, 0.3465), (-4.83, 1.715, 0.5357), (-4.8, 1.115, 0.4904), (-4.597, 1.213, 0.3857), (-4.559, 0.6968, 0.3873), (-4.672, 0.4959, 0.4598), (-4.478, 0.03106, 0.5146), (-4.513, 0.3094, 0.3641), (-4.224, 0.9833, 0.5861), (-4.283, 2.21, 0.6766), (-4.093, 0.2149, 0.4672), (-4.251, 2.155, 0.3966), (-4.031, -0.08468, 0.6473), (-4.235, 1.187, 0.5034), (-4.307, 2.307, 0.5255), (-4.059, -0.086, 0.5153), (-4.243, 1.629, 0.4532), (-4.265, 1.547, 0.6286), (-4.132, 0.4801, 0.4771), (-4.045, 0.2067, 0.65), (-4.247, 1.878, 0.4249), (-4.274, 1.864, 0.6526), (-4.038, -0.5322, 0.549), (-4.245, 1.265, 0.6073), (-4.239, 1.408, 0.4783), (-4.184, 0.8336, 0.4902), (-4.161, 0.595, 0.5825), (-4.038, 0.061, 0.6486), (-4.113, 0.3475, 0.4721), (-3.65, 1.141, 0.6977), (-3.709, 2.416, 0.7883), (-3.658, 0.1743, 0.584), (-3.768, 2.361, 0.4853), (-3.591, -0.07527, 0.7658), (-3.754, 1.374, 0.6063), (-3.624, -0.07658, 0.644), (-3.739, 2.513, 0.6372), (-3.678, 1.704, 0.7403), (-3.761, 1.802, 0.5494), (-3.607, 0.2565, 0.7638), (-3.684, 0.5017, 0.5901), (-3.604, -0.4928, 0.6783), (-3.694, 2.022, 0.7643), (-3.765, 2.043, 0.5174), (-3.757, 1.588, 0.5779), (-3.664, 1.422, 0.719), (-3.628, 0.6986, 0.7003), (-3.719, 0.9379, 0.5982), (-3.671, 0.338, 0.587), (-3.599, 0.0906, 0.7648), (-3.18, 2.369, 0.8446), (-3.224, 1.404, 0.6627), (-3.132, -0.1023, 0.8233), (-3.165, -0.1036, 0.7055), (-3.21, 2.467, 0.6935), (-3.149, 1.734, 0.7967), (-3.231, 1.832, 0.6058), (-3.129, 0.2449, 0.8199), (-3.206, 0.4538, 0.65), (-3.239, 2.314, 0.5416), (-3.199, 0.09732, 0.6453), (-3.121, 1.17, 0.7541), (-3.187, -0.5349, 0.7628), (-3.164, 2.051, 0.8207), (-3.235, 2.073, 0.5737), (-3.228, 1.618, 0.6342), (-3.135, 1.452, 0.7754), (-3.125, 0.7077, 0.7586), (-3.215, 0.9288, 0.6563), (-3.202, 0.2755, 0.6476), (-3.13, 0.07131, 0.8216), (-2.786, 2.208, 0.5479), (-2.746, 0.03546, 0.6437), (-2.668, 1.065, 0.7604), (-2.727, 2.263, 0.851), (-2.772, 1.298, 0.669), (-2.679, -0.1642, 0.8288), (-2.712, -0.1655, 0.7039), (-2.757, 2.361, 0.6998), (-2.696, 1.628, 0.803), (-2.779, 1.726, 0.6121), (-2.676, 0.1711, 0.8276), (-2.753, 0.3799, 0.6506), (-2.735, -0.6079, 0.7621), (-2.783, 1.967, 0.58), (-2.712, 1.946, 0.827), (-2.682, 1.346, 0.7817), (-2.775, 1.512, 0.6405), (-2.762, 0.8389, 0.6598), (-2.672, 0.6178, 0.762), (-2.677, 0.003444, 0.8282), (-2.749, 0.2077, 0.6471), (-2.272, 2.152, 0.838), (-2.319, 1.186, 0.6571), (-2.225, -0.2313, 0.8052), (-2.304, 2.249, 0.6872), (-2.259, -0.2327, 0.684), (-2.326, 1.614, 0.6001), (-2.242, 1.516, 0.7899), (-2.3, 0.3006, 0.6331), (-2.222, 0.0918, 0.806), (-2.335, 2.097, 0.5358), (-2.293, -0.03177, 0.6241), (-2.214, 0.9531, 0.7474), (-2.286, -0.6971, 0.7442), (-2.257, 1.834, 0.8139), (-2.331, 1.855, 0.568), (-2.323, 1.4, 0.6286), (-2.228, 1.235, 0.7687), (-2.218, 0.5224, 0.7463), (-2.309, 0.7435, 0.6451), (-2.297, 0.1344, 0.6286), (-2.223, -0.06977, 0.8056), (-1.815, 2.035, 0.769), (-1.866, 1.069, 0.5904), (-1.77, -0.3038, 0.7276), (-1.85, 2.132, 0.619), (-1.805, -0.3052, 0.6092), (-1.885, 1.979, 0.4686), (-1.841, -0.1044, 0.5499), (-1.759, 0.836, 0.6783), (-1.875, 1.497, 0.5332), (-1.785, 1.399, 0.7209), (-1.848, 0.2158, 0.561), (-1.767, 0.00715, 0.7302), (-1.833, -0.7618, 0.668), (-1.88, 1.738, 0.5009), (-1.8, 1.717, 0.745), (-1.772, 1.118, 0.6996), (-1.87, 1.283, 0.5618), (-1.857, 0.6426, 0.5757), (-1.763, 0.4216, 0.6748), (-1.768, -0.1483, 0.7289), (-1.844, 0.05574, 0.5554), (-1.435, 1.862, 0.3648), (-1.389, -0.177, 0.4391), (-1.304, 0.7189, 0.5726), (-1.358, 1.918, 0.6634), (-1.413, 0.9521, 0.4871), (-1.315, -0.3763, 0.6189), (-1.396, 2.015, 0.5141), (-1.352, -0.3778, 0.4977), (-1.423, 1.38, 0.4296), (-1.329, 1.282, 0.6153), (-1.396, 0.1311, 0.4522), (-1.312, -0.0775, 0.6234), (-1.379, -0.8346, 0.5639), (-1.429, 1.621, 0.3972), (-1.343, 1.6, 0.6393), (-1.317, 1.001, 0.5939), (-1.418, 1.166, 0.4583), (-1.404, 0.5416, 0.4696), (-1.308, 0.3207, 0.5667), (-1.313, -0.2269, 0.6212), (-1.392, -0.02294, 0.4456), (-0.9852, 1.822, 0.5202), (-1.043, 0.856, 0.345), (-0.9152, -0.4247, 0.4457), (-1.026, 1.919, 0.3713), (-0.9816, -0.4373, 0.3489), (-0.9575, 1.186, 0.472), (-1.054, 1.284, 0.2874), (-0.9123, -0.1359, 0.4518), (-1.026, 0.06155, 0.3055), (-1.066, 1.766, 0.2225), (-1.019, -0.2365, 0.2906), (-0.933, 0.6228, 0.4294), (-0.9894, -0.8597, 0.4025), (-0.9714, 1.504, 0.4961), (-1.06, 1.525, 0.2549), (-1.048, 1.07, 0.3162), (-0.9453, 0.9045, 0.4507), (-0.9369, 0.2379, 0.4213), (-1.034, 0.4588, 0.3252), (-1.023, -0.08748, 0.298), (-0.9138, -0.2803, 0.4487), (-0.7788, 1.691, 0.01233), (-0.732, -0.283, 0.07524), (-0.6456, 0.5476, 0.2192), (-0.6979, 1.747, 0.31), (-0.7556, 0.7808, 0.1349), (-0.6312, -0.4664, 0.2454), (-0.7384, 1.844, 0.1612), (-0.6942, -0.4838, 0.1335), (-0.6702, 1.111, 0.2619), (-0.7665, 1.208, 0.07728), (-0.6283, -0.1854, 0.2529), (-0.7385, 0.007236, 0.09151), (-0.704, -0.931, 0.1889), (-0.7727, 1.45, 0.0448), (-0.684, 1.429, 0.286), (-0.6579, 0.8294, 0.2406), (-0.7611, 0.9946, 0.1061), (-0.7471, 0.394, 0.1132), (-0.6496, 0.1732, 0.2092), (-0.6298, -0.3259, 0.2491), (-0.7352, -0.1379, 0.08338), (-5.084, -0.308, 0.2293), (-5.472, -0.3183, 0.1052), (-5.278, -0.3964, 0.2416)], [], [(185, 177, 1, 2), (183, 185, 2, 12), (222, 186, 0, 157), (2, 1, 5, 6), (12, 2, 6, 14), (157, 0, 4, 159), (220, 202, 8, 161), (117, 118, 1062, 1063), (122, 117, 1063, 1065), (163, 119, 1061, 1145), (119, 8, 20, 123), (3, 1060, 1085, 187), (1060, 3, 7, 178), (139, 4, 19, 143), (178, 7, 140, 203), (4, 0, 18, 19), (1060, 11, 120, 1064), (120, 121, 1066, 1064), (121, 122, 1065, 1066), (203, 180, 17, 11), (180, 181, 16, 17), (3, 13, 15, 7), (13, 12, 14, 15), (187, 182, 13, 3), (182, 183, 12, 13), (19, 18, 21, 22), (123, 20, 23, 124), (143, 19, 22, 144), (124, 23, 26, 125), (144, 22, 25, 145), (22, 21, 24, 25), (147, 31, 28, 146), (127, 30, 29, 126), (31, 32, 27, 28), (34, 33, 32, 31), (128, 35, 30, 127), (148, 34, 31, 147), (37, 38, 33, 34), (149, 37, 34, 148), (129, 36, 35, 128), (145, 25, 37, 149), (25, 24, 38, 37), (125, 26, 36, 129), (146, 28, 40, 150), (126, 29, 41, 130), (28, 27, 39, 40), (40, 39, 42, 43), (150, 40, 43, 151), (130, 41, 44, 131), (131, 44, 47, 132), (43, 42, 45, 46), (151, 43, 46, 152), (152, 46, 49, 153), (132, 47, 50, 133), (46, 45, 48, 49), (133, 50, 53, 134), (49, 48, 51, 52), (153, 49, 52, 154), (175, 173, 56, 135), (174, 172, 54, 55), (176, 174, 55, 155), (155, 55, 58, 156), (135, 56, 59, 136), (55, 54, 57, 58), (59, 1080, 1081, 136), (200, 1100, 1101, 201), (226, 1152, 1100, 200), (198, 1098, 1099, 199), (197, 1097, 1098, 198), (196, 1096, 1097, 197), (195, 1095, 1096, 196), (191, 1091, 1095, 195), (190, 1090, 1094, 194), (194, 1094, 1093, 193), (193, 1093, 1092, 192), (192, 1092, 1091, 191), (189, 1089, 1090, 190), (188, 1088, 1089, 189), (186, 1084, 1088, 188), (184, 1080, 59, 217), (201, 1101, 1080, 184), (85, 1114, 1105, 1126), (89, 1124, 1108, 81), (87, 1120, 1109, 82), (77, 67, 62, 71), (79, 69, 61, 70), (75, 65, 1110, 1125), (76, 66, 63, 73), (86, 1118, 1111, 83), (73, 63, 64, 74), (74, 64, 65, 75), (83, 1111, 1113, 84), (84, 1113, 1114, 85), (88, 1122, 1118, 86), (78, 68, 66, 76), (70, 61, 67, 77), (81, 1108, 1120, 87), (71, 62, 68, 78), (82, 1109, 1122, 88), (72, 60, 69, 79), (80, 1103, 1124, 89), (1102, 72, 79, 1123), (1106, 71, 78, 1121), (1107, 70, 77, 1119), (1121, 78, 76, 1117), (1116, 74, 75, 1115), (1112, 73, 74, 1116), (1117, 76, 73, 1112), (1115, 75, 1125, 1104), (1123, 79, 70, 1107), (1119, 77, 71, 1106), (60, 80, 89, 69), (62, 82, 88, 68), (61, 81, 87, 67), (68, 88, 86, 66), (64, 84, 85, 65), (63, 83, 84, 64), (66, 86, 83, 63), (67, 87, 82, 62), (69, 89, 81, 61), (65, 85, 1126, 1110), (92, 90, 91, 93), (94, 1128, 1130, 95), (1127, 92, 93, 1129), (90, 94, 95, 91), (110, 1137, 1131, 99), (112, 111, 98, 96), (111, 113, 97, 98), (113, 110, 99, 97), (105, 104, 100, 101), (1134, 105, 101, 1132), (108, 1136, 1133, 102), (104, 108, 102, 100), (97, 99, 109, 103), (103, 109, 108, 104), (99, 1131, 1135, 109), (109, 1135, 1136, 108), (96, 98, 106, 107), (107, 106, 105, 1134), (98, 97, 103, 106), (106, 103, 104, 105), (91, 95, 110, 113), (93, 91, 113, 111), (1129, 93, 111, 112), (95, 1130, 1137, 110), (101, 100, 114, 115), (1132, 101, 115, 1138), (102, 1133, 1139, 116), (100, 102, 116, 114), (114, 116, 1144, 1142), (115, 114, 1142, 1143), (1138, 115, 1143, 1140), (116, 1139, 1141, 1144), (1079, 135, 136, 1081), (1151, 175, 135, 1079), (1077, 133, 134, 1078), (1076, 132, 133, 1077), (1075, 131, 132, 1076), (1074, 130, 131, 1075), (1070, 126, 130, 1074), (1069, 125, 129, 1073), (1073, 129, 128, 1072), (1072, 128, 127, 1071), (1071, 127, 126, 1070), (1068, 124, 125, 1069), (1067, 123, 124, 1068), (17, 16, 122, 121), (11, 17, 121, 120), (1061, 119, 123, 1067), (161, 8, 119, 163), (16, 10, 117, 122), (10, 9, 118, 117), (216, 155, 156, 217), (225, 176, 155, 216), (214, 153, 154, 215), (213, 152, 153, 214), (212, 151, 152, 213), (211, 150, 151, 212), (207, 146, 150, 211), (206, 145, 149, 210), (210, 149, 148, 209), (209, 148, 147, 208), (208, 147, 146, 207), (205, 144, 145, 206), (204, 143, 144, 205), (15, 14, 142, 141), (7, 15, 141, 140), (202, 139, 143, 204), (159, 4, 139, 165), (14, 6, 137, 142), (6, 5, 138, 137), (168, 160, 166, 171), (160, 159, 165, 166), (169, 162, 164, 170), (162, 161, 163, 164), (170, 164, 1146, 1149), (164, 163, 1145, 1146), (224, 219, 162, 169), (219, 220, 161, 162), (167, 158, 160, 168), (158, 157, 159, 160), (223, 221, 158, 167), (221, 222, 157, 158), (177, 223, 167, 1), (1, 167, 168, 5), (179, 224, 169, 9), (118, 170, 1149, 1062), (9, 169, 170, 118), (5, 168, 171, 138), (215, 154, 176, 225), (1078, 134, 175, 1151), (199, 1099, 1152, 226), (154, 52, 174, 176), (52, 51, 172, 174), (134, 53, 173, 175), (51, 199, 226, 172), (53, 215, 225, 173), (138, 171, 224, 179), (1083, 1150, 223, 177), (1148, 1147, 222, 221), (1150, 1148, 221, 223), (166, 165, 220, 219), (171, 166, 219, 224), (181, 142, 137, 218), (218, 137, 138, 179), (8, 202, 204, 20), (20, 204, 205, 23), (23, 205, 206, 26), (30, 208, 207, 29), (35, 209, 208, 30), (36, 210, 209, 35), (26, 206, 210, 36), (29, 207, 211, 41), (41, 211, 212, 44), (44, 212, 213, 47), (47, 213, 214, 50), (50, 214, 215, 53), (173, 225, 216, 56), (56, 216, 217, 59), (57, 201, 184, 58), (58, 184, 217, 156), (0, 186, 188, 18), (18, 188, 189, 21), (21, 189, 190, 24), (32, 192, 191, 27), (33, 193, 192, 32), (38, 194, 193, 33), (24, 190, 194, 38), (27, 191, 195, 39), (39, 195, 196, 42), (42, 196, 197, 45), (45, 197, 198, 48), (48, 198, 199, 51), (172, 226, 200, 54), (54, 200, 201, 57), (1086, 1087, 183, 182), (1085, 1086, 182, 187), (141, 142, 181, 180), (140, 141, 180, 203), (1060, 178, 203, 11), (165, 139, 202, 220), (1147, 1084, 186, 222), (1087, 1082, 185, 183), (1082, 1083, 177, 185), (10, 218, 179, 9), (16, 181, 218, 10), (701, 684, 238, 520), (687, 683, 233, 259), (594, 586, 240, 486), (598, 578, 242, 550), (703, 685, 236, 548), (697, 692, 235, 456), (699, 694, 234, 484), (686, 693, 237, 260), (420, 477, 478, 421), (596, 579, 244, 522), (581, 588, 243, 262), (580, 587, 239, 261), (592, 589, 241, 458), (676, 665, 250, 459), (669, 663, 247, 264), (668, 664, 249, 265), (680, 667, 248, 523), (682, 666, 245, 556), (678, 662, 246, 492), (729, 735, 254, 266), (741, 736, 256, 493), (739, 734, 252, 460), (745, 727, 255, 557), (728, 725, 251, 267), (743, 726, 253, 524), (734, 728, 267, 252), (685, 374, 395, 695), (665, 669, 264, 250), (589, 580, 261, 241), (522, 244, 263, 525), (458, 241, 261, 461), (378, 374, 397), (692, 687, 259, 235), (797, 791, 274, 268), (806, 789, 272, 526), (791, 788, 271, 274), (808, 790, 273, 558), (802, 797, 268, 462), (804, 799, 270, 494), (792, 798, 269, 275), (801, 793, 288, 452), (803, 794, 287, 491), (487, 281, 286, 490), (740, 730, 285, 489), (738, 731, 284, 303), (675, 670, 283, 305), (677, 671, 282, 488), (593, 582, 281, 487), (696, 688, 278, 455), (698, 689, 279, 485), (591, 583, 280, 457), (805, 795, 301, 516), (807, 796, 300, 555), (551, 294, 299, 554), (744, 732, 298, 553), (742, 733, 297, 515), (679, 672, 296, 514), (681, 673, 295, 552), (597, 584, 294, 551), (577, 445, 311, 559), (700, 690, 291, 519), (595, 585, 293, 521), (702, 691, 292, 549), (426, 424, 304), (286, 461, 479, 425), (425, 479, 480, 424), (480, 422, 302, 481), (513, 429, 306, 495), (435, 430, 307), (511, 435, 307, 495), (449, 446, 310), (442, 440, 309), (545, 438, 308, 527), (262, 242, 831, 385), (543, 442, 309, 527), (445, 450, 311), (575, 449, 310, 559), (335, 314, 387), (659, 652, 345, 528), (638, 631, 346, 529), (617, 610, 347, 530), (661, 651, 342, 560), (640, 630, 343, 561), (619, 609, 344, 562), (654, 650, 339, 463), (634, 629, 340, 464), (613, 608, 341, 465), (657, 649, 336, 496), (636, 628, 337, 497), (615, 607, 338, 498), (668, 265, 393, 674), (334, 313, 389), (644, 647, 330, 329), (625, 626, 331, 328), (604, 605, 332, 327), (653, 644, 329, 466), (633, 625, 328, 467), (612, 604, 327, 468), (647, 642, 323, 330), (626, 623, 322, 331), (605, 602, 321, 332), (648, 643, 326, 333), (627, 624, 325, 334), (606, 603, 324, 335), (658, 646, 315, 531), (637, 621, 316, 532), (616, 600, 317, 533), (660, 645, 312, 563), (639, 620, 313, 564), (618, 599, 314, 565), (656, 641, 320, 499), (635, 622, 319, 500), (614, 601, 318, 501), (785, 778, 370, 534), (764, 757, 371, 535), (787, 777, 368, 566), (766, 756, 369, 567), (781, 776, 366, 469), (760, 755, 367, 470), (783, 775, 364, 502), (762, 754, 365, 503), (411, 409, 419), (748, 352, 400, 758), (767, 773, 354, 359), (751, 749, 355, 358), (784, 771, 350, 536), (763, 747, 351, 537), (773, 770, 348, 354), (749, 746, 349, 355), (786, 772, 352, 568), (765, 748, 353, 569), (780, 767, 359, 471), (759, 751, 358, 472), (782, 769, 363, 504), (761, 753, 362, 505), (774, 768, 361, 356), (750, 752, 360, 357), (724, 715, 383, 570), (722, 714, 382, 538), (720, 713, 381, 506), (718, 712, 380, 473), (704, 711, 379, 375), (774, 356, 403, 779), (710, 705, 376, 378), (719, 706, 377, 507), (717, 704, 375, 474), (723, 709, 374, 571), (711, 707, 372, 379), (721, 708, 373, 539), (581, 262, 385, 590), (333, 312, 391), (832, 830, 384, 590), (314, 335, 384, 830), (606, 335, 387, 611), (313, 334, 386), (599, 313, 386, 611), (627, 334, 389, 632), (312, 333, 388), (620, 312, 388, 632), (648, 333, 391, 655), (245, 265, 390), (265, 245, 393), (645, 245, 390, 655), (260, 236, 394), (236, 260, 392), (666, 236, 392, 674), (686, 260, 394, 695), (710, 378, 397, 716), (374, 378, 395), (709, 255, 396, 716), (255, 266, 396), (357, 353, 401), (353, 357, 398), (727, 353, 398, 737), (729, 266, 399, 737), (356, 352, 403), (352, 356, 400), (750, 357, 401, 758), (772, 273, 402, 779), (273, 275, 402), (275, 273, 417), (829, 820, 415, 572), (827, 819, 414, 540), (825, 818, 413, 508), (823, 817, 412, 475), (816, 810, 405, 411), (824, 811, 406, 509), (822, 809, 404, 476), (828, 814, 409, 573), (815, 812, 407, 410), (826, 813, 408, 541), (809, 815, 410, 404), (409, 411, 416), (816, 411, 419, 821), (792, 275, 417, 800), (790, 409, 416, 800), (229, 258, 418), (814, 229, 418, 821), (457, 280, 427, 477), (477, 427, 426, 478), (280, 286, 425, 427), (427, 425, 424, 426), (461, 261, 423, 479), (479, 423, 422, 480), (261, 239, 420, 423), (423, 420, 421, 422), (240, 263, 431, 434), (434, 431, 430, 435), (486, 240, 434, 510), (510, 434, 435, 511), (286, 280, 432, 428), (428, 432, 433, 429), (490, 286, 428, 512), (512, 428, 429, 513), (521, 293, 443, 542), (542, 443, 442, 543), (293, 299, 441, 443), (443, 441, 440, 442), (525, 263, 439, 544), (544, 439, 438, 545), (263, 240, 436, 439), (439, 436, 437, 438), (242, 262, 451, 444), (444, 451, 450, 445), (299, 293, 447, 448), (448, 447, 446, 449), (554, 299, 448, 574), (574, 448, 449, 575), (550, 242, 444, 576), (576, 444, 445, 577), (422, 421, 302), (421, 478, 481, 302), (478, 426, 304, 481), (239, 457, 477, 420), (818, 822, 476, 413), (812, 823, 475, 407), (713, 717, 474, 381), (707, 718, 473, 372), (754, 759, 472, 365), (775, 780, 471, 364), (746, 760, 470, 349), (770, 781, 469, 348), (607, 612, 468, 338), (628, 633, 467, 337), (649, 653, 466, 336), (602, 613, 465, 321), (623, 634, 464, 322), (642, 654, 463, 323), (424, 480, 481, 304), (587, 591, 457, 239), (683, 696, 455, 233), (663, 675, 305, 247), (725, 738, 303, 251), (788, 801, 452, 271), (794, 802, 462, 287), (281, 458, 461, 286), (730, 739, 460, 285), (671, 676, 459, 282), (582, 592, 458, 281), (689, 697, 456, 279), (266, 255, 399), (438, 437, 308), (429, 433, 306), (431, 512, 513, 430), (263, 490, 512, 431), (432, 510, 511, 433), (280, 486, 510, 432), (817, 824, 509, 412), (813, 825, 508, 408), (712, 719, 507, 380), (708, 720, 506, 373), (755, 761, 505, 367), (776, 782, 504, 366), (747, 762, 503, 351), (771, 783, 502, 350), (608, 614, 501, 341), (629, 635, 500, 340), (650, 656, 499, 339), (600, 615, 498, 317), (621, 636, 497, 316), (646, 657, 496, 315), (433, 511, 495, 306), (430, 513, 495, 307), (684, 698, 485, 238), (579, 593, 487, 244), (667, 677, 488, 248), (726, 740, 489, 253), (244, 487, 490, 263), (789, 803, 491, 272), (793, 804, 494, 288), (731, 741, 493, 284), (670, 678, 492, 283), (688, 699, 484, 278), (583, 594, 486, 280), (441, 544, 545, 440), (299, 525, 544, 441), (436, 542, 543, 437), (240, 521, 542, 436), (820, 826, 541, 415), (811, 827, 540, 406), (715, 721, 539, 383), (706, 722, 538, 377), (756, 763, 537, 369), (777, 784, 536, 368), (753, 764, 535, 362), (769, 785, 534, 363), (609, 616, 533, 344), (630, 637, 532, 343), (651, 658, 531, 342), (601, 617, 530, 318), (622, 638, 529, 319), (641, 659, 528, 320), (437, 543, 527, 308), (440, 545, 527, 309), (586, 595, 521, 240), (694, 700, 519, 234), (662, 679, 514, 246), (736, 742, 515, 256), (799, 805, 516, 270), (796, 806, 526, 300), (294, 522, 525, 299), (732, 743, 524, 298), (673, 680, 523, 295), (584, 596, 522, 294), (691, 701, 520, 292), (447, 576, 577, 446), (293, 550, 576, 447), (451, 574, 575, 450), (262, 554, 574, 451), (819, 828, 573, 414), (810, 829, 572, 405), (714, 723, 571, 382), (705, 724, 570, 376), (757, 765, 569, 371), (778, 786, 568, 370), (752, 766, 567, 360), (768, 787, 566, 361), (610, 618, 565, 347), (631, 639, 564, 346), (652, 660, 563, 345), (603, 619, 562, 324), (624, 640, 561, 325), (643, 661, 560, 326), (450, 575, 559, 311), (693, 702, 549, 237), (446, 577, 559, 310), (588, 597, 551, 243), (664, 681, 552, 249), (735, 744, 553, 254), (243, 551, 554, 262), (798, 807, 555, 269), (795, 808, 558, 301), (733, 745, 557, 297), (672, 682, 556, 296), (690, 703, 548, 291), (585, 598, 550, 293), (347, 565, 598, 585), (324, 562, 597, 588), (344, 533, 596, 584), (318, 530, 595, 586), (341, 501, 594, 583), (317, 498, 593, 579), (338, 468, 592, 582), (321, 465, 591, 587), (831, 832, 590, 385), (335, 581, 590, 384), (530, 347, 585, 595), (562, 344, 584, 597), (465, 341, 583, 591), (498, 338, 582, 593), (327, 332, 580, 589), (468, 327, 589, 592), (332, 321, 587, 580), (335, 324, 588, 581), (533, 317, 579, 596), (565, 314, 578, 598), (501, 318, 586, 594), (325, 561, 619, 603), (346, 564, 618, 610), (319, 529, 617, 601), (343, 532, 616, 609), (316, 497, 615, 600), (340, 500, 614, 608), (322, 464, 613, 602), (337, 467, 612, 607), (314, 599, 611, 387), (334, 606, 611, 386), (500, 319, 601, 614), (564, 313, 599, 618), (532, 316, 600, 616), (334, 325, 603, 606), (331, 322, 602, 605), (467, 328, 604, 612), (328, 331, 605, 604), (497, 337, 607, 615), (464, 340, 608, 613), (561, 343, 609, 619), (529, 346, 610, 617), (326, 560, 640, 624), (345, 563, 639, 631), (320, 528, 638, 622), (342, 531, 637, 630), (315, 496, 636, 621), (339, 499, 635, 629), (323, 463, 634, 623), (336, 466, 633, 628), (313, 620, 632, 389), (333, 627, 632, 388), (499, 320, 622, 635), (563, 312, 620, 639), (531, 315, 621, 637), (333, 326, 624, 627), (330, 323, 623, 626), (466, 329, 625, 633), (329, 330, 626, 625), (496, 336, 628, 636), (463, 339, 629, 634), (560, 342, 630, 640), (528, 345, 631, 638), (249, 552, 661, 643), (296, 556, 660, 652), (246, 514, 659, 641), (295, 523, 658, 651), (248, 488, 657, 646), (283, 492, 656, 650), (247, 305, 654, 642), (282, 459, 653, 649), (312, 645, 655, 391), (265, 648, 655, 390), (492, 246, 641, 656), (556, 245, 645, 660), (523, 248, 646, 658), (265, 249, 643, 648), (264, 247, 642, 647), (459, 250, 644, 653), (250, 264, 647, 644), (488, 282, 649, 657), (305, 283, 650, 654), (552, 295, 651, 661), (514, 296, 652, 659), (291, 548, 682, 672), (237, 549, 681, 664), (292, 520, 680, 673), (234, 519, 679, 662), (278, 484, 678, 670), (238, 485, 677, 667), (279, 456, 676, 671), (233, 455, 675, 663), (245, 666, 674, 393), (260, 668, 674, 392), (549, 292, 673, 681), (519, 291, 672, 679), (485, 279, 671, 677), (455, 278, 670, 675), (235, 259, 669, 665), (484, 234, 662, 678), (548, 236, 666, 682), (520, 238, 667, 680), (260, 237, 664, 668), (259, 233, 663, 669), (456, 235, 665, 676), (382, 571, 703, 690), (376, 570, 702, 693), (383, 539, 701, 691), (377, 538, 700, 694), (380, 507, 699, 688), (373, 506, 698, 684), (381, 474, 697, 689), (372, 473, 696, 683), (378, 686, 695, 395), (570, 383, 691, 702), (538, 382, 690, 700), (506, 381, 689, 698), (473, 380, 688, 696), (375, 379, 687, 692), (236, 685, 695, 394), (378, 376, 693, 686), (507, 377, 694, 699), (474, 375, 692, 697), (571, 374, 685, 703), (379, 372, 683, 687), (539, 373, 684, 701), (254, 553, 724, 705), (297, 557, 723, 714), (256, 515, 722, 706), (298, 524, 721, 715), (253, 489, 720, 708), (284, 493, 719, 712), (251, 303, 718, 707), (285, 460, 717, 713), (374, 709, 716, 397), (266, 710, 716, 396), (524, 253, 708, 721), (267, 251, 707, 711), (557, 255, 709, 723), (460, 252, 704, 717), (493, 256, 706, 719), (266, 254, 705, 710), (252, 267, 711, 704), (303, 284, 712, 718), (489, 285, 713, 720), (515, 297, 714, 722), (553, 298, 715, 724), (371, 569, 745, 733), (360, 567, 744, 735), (369, 537, 743, 732), (362, 535, 742, 736), (367, 505, 741, 731), (351, 503, 740, 726), (365, 472, 739, 730), (349, 470, 738, 725), (357, 729, 737, 398), (255, 727, 737, 399), (535, 371, 733, 742), (567, 369, 732, 744), (470, 367, 731, 738), (503, 365, 730, 740), (358, 355, 728, 734), (537, 351, 726, 743), (355, 349, 725, 728), (569, 353, 727, 745), (472, 358, 734, 739), (505, 362, 736, 741), (357, 360, 735, 729), (361, 566, 766, 752), (370, 568, 765, 757), (363, 534, 764, 753), (368, 536, 763, 756), (350, 502, 762, 747), (366, 504, 761, 755), (348, 469, 760, 746), (364, 471, 759, 754), (356, 750, 758, 400), (356, 361, 752, 750), (504, 363, 753, 761), (471, 359, 751, 759), (568, 352, 748, 765), (354, 348, 746, 749), (536, 350, 747, 763), (359, 354, 749, 751), (353, 748, 758, 401), (502, 364, 754, 762), (469, 366, 755, 760), (566, 368, 756, 766), (534, 370, 757, 764), (269, 555, 787, 768), (301, 558, 786, 778), (270, 516, 785, 769), (300, 526, 784, 777), (272, 491, 783, 771), (288, 494, 782, 776), (271, 452, 781, 770), (287, 462, 780, 775), (352, 772, 779, 403), (275, 774, 779, 402), (275, 269, 768, 774), (494, 270, 769, 782), (462, 268, 767, 780), (558, 273, 772, 786), (274, 271, 770, 773), (526, 272, 771, 784), (268, 274, 773, 767), (491, 287, 775, 783), (452, 288, 776, 781), (555, 300, 777, 787), (516, 301, 778, 785), (414, 573, 808, 795), (405, 572, 807, 798), (415, 541, 806, 796), (406, 540, 805, 799), (412, 509, 804, 793), (408, 508, 803, 789), (413, 476, 802, 794), (407, 475, 801, 788), (273, 790, 800, 417), (411, 792, 800, 416), (572, 415, 796, 807), (540, 414, 795, 805), (508, 413, 794, 803), (475, 412, 793, 801), (411, 405, 798, 792), (509, 406, 799, 804), (476, 404, 797, 802), (573, 409, 790, 808), (410, 407, 788, 791), (541, 408, 789, 806), (404, 410, 791, 797), (232, 547, 829, 810), (289, 546, 828, 819), (228, 517, 827, 811), (290, 518, 826, 820), (230, 483, 825, 813), (276, 482, 824, 817), (227, 453, 823, 812), (277, 454, 822, 818), (409, 814, 821, 419), (258, 816, 821, 418), (231, 257, 815, 809), (518, 230, 813, 826), (257, 227, 812, 815), (546, 229, 814, 828), (454, 231, 809, 822), (482, 228, 811, 824), (258, 232, 810, 816), (453, 276, 817, 823), (483, 277, 818, 825), (517, 289, 819, 827), (547, 290, 820, 829), (242, 578, 832, 831), (578, 314, 830, 832), (229, 546, 232, 258), (232, 546, 289, 547), (1018, 835, 834, 1010), (1016, 845, 835, 1018), (1055, 990, 833, 1019), (835, 839, 838, 834), (845, 847, 839, 835), (990, 992, 837, 833), (1053, 994, 841, 1035), (950, 1063, 1062, 951), (955, 1065, 1063, 950), (996, 1145, 1061, 952), (952, 956, 853, 841), (836, 1020, 1085, 1060), (1060, 1011, 840, 836), (972, 976, 852, 837), (1011, 1036, 973, 840), (837, 852, 851, 833), (1060, 1064, 953, 844), (953, 1064, 1066, 954), (954, 1066, 1065, 955), (1036, 844, 850, 1013), (1013, 850, 849, 1014), (836, 840, 848, 846), (846, 848, 847, 845), (1020, 836, 846, 1015), (1015, 846, 845, 1016), (852, 855, 854, 851), (956, 957, 856, 853), (976, 977, 855, 852), (957, 958, 859, 856), (977, 978, 858, 855), (855, 858, 857, 854), (980, 979, 861, 864), (960, 959, 862, 863), (864, 861, 860, 865), (867, 864, 865, 866), (961, 960, 863, 868), (981, 980, 864, 867), (870, 867, 866, 871), (982, 981, 867, 870), (962, 961, 868, 869), (978, 982, 870, 858), (858, 870, 871, 857), (958, 962, 869, 859), (979, 983, 873, 861), (959, 963, 874, 862), (861, 873, 872, 860), (873, 876, 875, 872), (983, 984, 876, 873), (963, 964, 877, 874), (964, 965, 880, 877), (876, 879, 878, 875), (984, 985, 879, 876), (985, 986, 882, 879), (965, 966, 883, 880), (879, 882, 881, 878), (966, 967, 886, 883), (882, 885, 884, 881), (986, 987, 885, 882), (1008, 968, 889, 1006), (1007, 888, 887, 1005), (1009, 988, 888, 1007), (988, 989, 891, 888), (968, 969, 892, 889), (888, 891, 890, 887), (892, 969, 1081, 1080), (1033, 1034, 1101, 1100), (1059, 1033, 1100, 1152), (1031, 1032, 1099, 1098), (1030, 1031, 1098, 1097), (1029, 1030, 1097, 1096), (1028, 1029, 1096, 1095), (1024, 1028, 1095, 1091), (1023, 1027, 1094, 1090), (1027, 1026, 1093, 1094), (1026, 1025, 1092, 1093), (1025, 1024, 1091, 1092), (1022, 1023, 1090, 1089), (1021, 1022, 1089, 1088), (1019, 1021, 1088, 1084), (1017, 1050, 892, 1080), (1034, 1017, 1080, 1101), (918, 1126, 1105, 1114), (922, 914, 1108, 1124), (920, 915, 1109, 1120), (910, 904, 895, 900), (912, 903, 894, 902), (908, 1125, 1110, 898), (909, 906, 896, 899), (919, 916, 1111, 1118), (906, 907, 897, 896), (907, 908, 898, 897), (916, 917, 1113, 1111), (917, 918, 1114, 1113), (921, 919, 1118, 1122), (911, 909, 899, 901), (903, 910, 900, 894), (914, 920, 1120, 1108), (904, 911, 901, 895), (915, 921, 1122, 1109), (905, 912, 902, 893), (913, 922, 1124, 1103), (1102, 1123, 912, 905), (1106, 1121, 911, 904), (1107, 1119, 910, 903), (1121, 1117, 909, 911), (1116, 1115, 908, 907), (1112, 1116, 907, 906), (1117, 1112, 906, 909), (1115, 1104, 1125, 908), (1123, 1107, 903, 912), (1119, 1106, 904, 910), (893, 902, 922, 913), (895, 901, 921, 915), (894, 900, 920, 914), (901, 899, 919, 921), (897, 898, 918, 917), (896, 897, 917, 916), (899, 896, 916, 919), (900, 895, 915, 920), (902, 894, 914, 922), (898, 1110, 1126, 918), (925, 926, 924, 923), (927, 928, 1130, 1128), (1127, 1129, 926, 925), (923, 924, 928, 927), (943, 932, 1131, 1137), (945, 929, 931, 944), (944, 931, 930, 946), (946, 930, 932, 943), (938, 934, 933, 937), (1134, 1132, 934, 938), (941, 935, 1133, 1136), (937, 933, 935, 941), (930, 936, 942, 932), (936, 937, 941, 942), (932, 942, 1135, 1131), (942, 941, 1136, 1135), (929, 940, 939, 931), (940, 1134, 938, 939), (931, 939, 936, 930), (939, 938, 937, 936), (924, 946, 943, 928), (926, 944, 946, 924), (1129, 945, 944, 926), (928, 943, 1137, 1130), (934, 948, 947, 933), (1132, 1138, 948, 934), (935, 949, 1139, 1133), (933, 947, 949, 935), (947, 1142, 1144, 949), (948, 1143, 1142, 947), (1138, 1140, 1143, 948), (949, 1144, 1141, 1139), (1079, 1081, 969, 968), (1151, 1079, 968, 1008), (1077, 1078, 967, 966), (1076, 1077, 966, 965), (1075, 1076, 965, 964), (1074, 1075, 964, 963), (1070, 1074, 963, 959), (1069, 1073, 962, 958), (1073, 1072, 961, 962), (1072, 1071, 960, 961), (1071, 1070, 959, 960), (1068, 1069, 958, 957), (1067, 1068, 957, 956), (850, 954, 955, 849), (844, 953, 954, 850), (1061, 1067, 956, 952), (994, 996, 952, 841), (849, 955, 950, 843), (843, 950, 951, 842), (1049, 1050, 989, 988), (1058, 1049, 988, 1009), (1047, 1048, 987, 986), (1046, 1047, 986, 985), (1045, 1046, 985, 984), (1044, 1045, 984, 983), (1040, 1044, 983, 979), (1039, 1043, 982, 978), (1043, 1042, 981, 982), (1042, 1041, 980, 981), (1041, 1040, 979, 980), (1038, 1039, 978, 977), (1037, 1038, 977, 976), (848, 974, 975, 847), (840, 973, 974, 848), (1035, 1037, 976, 972), (992, 998, 972, 837), (847, 975, 970, 839), (839, 970, 971, 838), (1001, 1004, 999, 993), (993, 999, 998, 992), (1002, 1003, 997, 995), (995, 997, 996, 994), (1003, 1149, 1146, 997), (997, 1146, 1145, 996), (1057, 1002, 995, 1052), (1052, 995, 994, 1053), (1000, 1001, 993, 991), (991, 993, 992, 990), (1056, 1000, 991, 1054), (1054, 991, 990, 1055), (1010, 834, 1000, 1056), (834, 838, 1001, 1000), (1012, 842, 1002, 1057), (951, 1062, 1149, 1003), (842, 951, 1003, 1002), (838, 971, 1004, 1001), (1048, 1058, 1009, 987), (1078, 1151, 1008, 967), (1032, 1059, 1152, 1099), (987, 1009, 1007, 885), (885, 1007, 1005, 884), (967, 1008, 1006, 886), (884, 1005, 1059, 1032), (886, 1006, 1058, 1048), (971, 1012, 1057, 1004), (1083, 1010, 1056, 1150), (1148, 1054, 1055, 1147), (1150, 1056, 1054, 1148), (999, 1052, 1053, 998), (1004, 1057, 1052, 999), (1014, 1051, 970, 975), (1051, 1012, 971, 970), (841, 853, 1037, 1035), (853, 856, 1038, 1037), (856, 859, 1039, 1038), (863, 862, 1040, 1041), (868, 863, 1041, 1042), (869, 868, 1042, 1043), (859, 869, 1043, 1039), (862, 874, 1044, 1040), (874, 877, 1045, 1044), (877, 880, 1046, 1045), (880, 883, 1047, 1046), (883, 886, 1048, 1047), (1006, 889, 1049, 1058), (889, 892, 1050, 1049), (890, 891, 1017, 1034), (891, 989, 1050, 1017), (833, 851, 1021, 1019), (851, 854, 1022, 1021), (854, 857, 1023, 1022), (865, 860, 1024, 1025), (866, 865, 1025, 1026), (871, 866, 1026, 1027), (857, 871, 1027, 1023), (860, 872, 1028, 1024), (872, 875, 1029, 1028), (875, 878, 1030, 1029), (878, 881, 1031, 1030), (881, 884, 1032, 1031), (1005, 887, 1033, 1059), (887, 890, 1034, 1033), (1086, 1015, 1016, 1087), (1085, 1020, 1015, 1086), (974, 1013, 1014, 975), (973, 1036, 1013, 974), (1060, 844, 1036, 1011), (998, 1053, 1035, 972), (1147, 1055, 1019, 1084), (1087, 1016, 1018, 1082), (1082, 1018, 1010, 1083), (843, 842, 1012, 1051), (849, 843, 1051, 1014), (1627, 1446, 1164, 1610), (1613, 1185, 1159, 1609), (1520, 1412, 1166, 1512), (1524, 1476, 1168, 1504), (1629, 1474, 1162, 1611), (1623, 1382, 1161, 1618), (1625, 1410, 1160, 1620), (1612, 1186, 1163, 1619), (1346, 1347, 1404, 1403), (1522, 1448, 1170, 1505), (1507, 1188, 1169, 1514), (1506, 1187, 1165, 1513), (1518, 1384, 1167, 1515), (1602, 1385, 1176, 1591), (1595, 1190, 1173, 1589), (1594, 1191, 1175, 1590), (1606, 1449, 1174, 1593), (1608, 1482, 1171, 1592), (1604, 1418, 1172, 1588), (1655, 1192, 1180, 1661), (1667, 1419, 1182, 1662), (1665, 1386, 1178, 1660), (1671, 1483, 1181, 1653), (1654, 1193, 1177, 1651), (1669, 1450, 1179, 1652), (1660, 1178, 1193, 1654), (1611, 1621, 1321, 1300), (1591, 1176, 1190, 1595), (1515, 1167, 1187, 1506), (1448, 1451, 1189, 1170), (1384, 1387, 1187, 1167), (1304, 1323, 1300), (1618, 1161, 1185, 1613), (1723, 1194, 1200, 1717), (1732, 1452, 1198, 1715), (1717, 1200, 1197, 1714), (1734, 1484, 1199, 1716), (1728, 1388, 1194, 1723), (1730, 1420, 1196, 1725), (1718, 1201, 1195, 1724), (1727, 1378, 1214, 1719), (1729, 1417, 1213, 1720), (1413, 1416, 1212, 1207), (1666, 1415, 1211, 1656), (1664, 1229, 1210, 1657), (1601, 1231, 1209, 1596), (1603, 1414, 1208, 1597), (1519, 1413, 1207, 1508), (1622, 1381, 1204, 1614), (1624, 1411, 1205, 1615), (1517, 1383, 1206, 1509), (1731, 1442, 1227, 1721), (1733, 1481, 1226, 1722), (1477, 1480, 1225, 1220), (1670, 1479, 1224, 1658), (1668, 1441, 1223, 1659), (1605, 1440, 1222, 1598), (1607, 1478, 1221, 1599), (1523, 1477, 1220, 1510), (1503, 1485, 1237, 1371), (1626, 1445, 1217, 1616), (1521, 1447, 1219, 1511), (1628, 1475, 1218, 1617), (1352, 1230, 1350), (1212, 1351, 1405, 1387), (1351, 1350, 1406, 1405), (1406, 1407, 1228, 1348), (1439, 1421, 1232, 1355), (1361, 1233, 1356), (1437, 1421, 1233, 1361), (1375, 1236, 1372), (1368, 1235, 1366), (1471, 1453, 1234, 1364), (1188, 1311, 1757, 1168), (1469, 1453, 1235, 1368), (1371, 1237, 1376), (1501, 1485, 1236, 1375), (1261, 1313, 1240), (1585, 1454, 1271, 1578), (1564, 1455, 1272, 1557), (1543, 1456, 1273, 1536), (1587, 1486, 1268, 1577), (1566, 1487, 1269, 1556), (1545, 1488, 1270, 1535), (1580, 1389, 1265, 1576), (1560, 1390, 1266, 1555), (1539, 1391, 1267, 1534), (1583, 1422, 1262, 1575), (1562, 1423, 1263, 1554), (1541, 1424, 1264, 1533), (1594, 1600, 1319, 1191), (1260, 1315, 1239), (1570, 1255, 1256, 1573), (1551, 1254, 1257, 1552), (1530, 1253, 1258, 1531), (1579, 1392, 1255, 1570), (1559, 1393, 1254, 1551), (1538, 1394, 1253, 1530), (1573, 1256, 1249, 1568), (1552, 1257, 1248, 1549), (1531, 1258, 1247, 1528), (1574, 1259, 1252, 1569), (1553, 1260, 1251, 1550), (1532, 1261, 1250, 1529), (1584, 1457, 1241, 1572), (1563, 1458, 1242, 1547), (1542, 1459, 1243, 1526), (1586, 1489, 1238, 1571), (1565, 1490, 1239, 1546), (1544, 1491, 1240, 1525), (1582, 1425, 1246, 1567), (1561, 1426, 1245, 1548), (1540, 1427, 1244, 1527), (1711, 1460, 1296, 1704), (1690, 1461, 1297, 1683), (1713, 1492, 1294, 1703), (1692, 1493, 1295, 1682), (1707, 1395, 1292, 1702), (1686, 1396, 1293, 1681), (1709, 1428, 1290, 1701), (1688, 1429, 1291, 1680), (1337, 1345, 1335), (1674, 1684, 1326, 1278), (1693, 1285, 1280, 1699), (1677, 1284, 1281, 1675), (1710, 1462, 1276, 1697), (1689, 1463, 1277, 1673), (1699, 1280, 1274, 1696), (1675, 1281, 1275, 1672), (1712, 1494, 1278, 1698), (1691, 1495, 1279, 1674), (1706, 1397, 1285, 1693), (1685, 1398, 1284, 1677), (1708, 1430, 1289, 1695), (1687, 1431, 1288, 1679), (1700, 1282, 1287, 1694), (1676, 1283, 1286, 1678), (1650, 1496, 1309, 1641), (1648, 1464, 1308, 1640), (1646, 1432, 1307, 1639), (1644, 1399, 1306, 1638), (1630, 1301, 1305, 1637), (1700, 1705, 1329, 1282), (1636, 1304, 1302, 1631), (1645, 1433, 1303, 1632), (1643, 1400, 1301, 1630), (1649, 1497, 1300, 1635), (1637, 1305, 1298, 1633), (1647, 1465, 1299, 1634), (1507, 1516, 1311, 1188), (1259, 1317, 1238), (1758, 1516, 1310, 1756), (1240, 1756, 1310, 1261), (1532, 1537, 1313, 1261), (1239, 1312, 1260), (1525, 1537, 1312, 1239), (1553, 1558, 1315, 1260), (1238, 1314, 1259), (1546, 1558, 1314, 1238), (1574, 1581, 1317, 1259), (1171, 1316, 1191), (1191, 1319, 1171), (1571, 1581, 1316, 1171), (1186, 1320, 1162), (1162, 1318, 1186), (1592, 1600, 1318, 1162), (1612, 1621, 1320, 1186), (1636, 1642, 1323, 1304), (1300, 1321, 1304), (1635, 1642, 1322, 1181), (1181, 1322, 1192), (1283, 1327, 1279), (1279, 1324, 1283), (1653, 1663, 1324, 1279), (1655, 1663, 1325, 1192), (1282, 1329, 1278), (1278, 1326, 1282), (1676, 1684, 1327, 1283), (1698, 1705, 1328, 1199), (1199, 1328, 1201), (1201, 1343, 1199), (1755, 1498, 1341, 1746), (1753, 1466, 1340, 1745), (1751, 1434, 1339, 1744), (1749, 1401, 1338, 1743), (1742, 1337, 1331, 1736), (1750, 1435, 1332, 1737), (1748, 1402, 1330, 1735), (1754, 1499, 1335, 1740), (1741, 1336, 1333, 1738), (1752, 1467, 1334, 1739), (1735, 1330, 1336, 1741), (1335, 1342, 1337), (1742, 1747, 1345, 1337), (1718, 1726, 1343, 1201), (1716, 1726, 1342, 1335), (1155, 1344, 1184), (1740, 1747, 1344, 1155), (1383, 1403, 1353, 1206), (1403, 1404, 1352, 1353), (1206, 1353, 1351, 1212), (1353, 1352, 1350, 1351), (1387, 1405, 1349, 1187), (1405, 1406, 1348, 1349), (1187, 1349, 1346, 1165), (1349, 1348, 1347, 1346), (1166, 1360, 1357, 1189), (1360, 1361, 1356, 1357), (1412, 1436, 1360, 1166), (1436, 1437, 1361, 1360), (1212, 1354, 1358, 1206), (1354, 1355, 1359, 1358), (1416, 1438, 1354, 1212), (1438, 1439, 1355, 1354), (1447, 1468, 1369, 1219), (1468, 1469, 1368, 1369), (1219, 1369, 1367, 1225), (1369, 1368, 1366, 1367), (1451, 1470, 1365, 1189), (1470, 1471, 1364, 1365), (1189, 1365, 1362, 1166), (1365, 1364, 1363, 1362), (1168, 1370, 1377, 1188), (1370, 1371, 1376, 1377), (1225, 1374, 1373, 1219), (1374, 1375, 1372, 1373), (1480, 1500, 1374, 1225), (1500, 1501, 1375, 1374), (1476, 1502, 1370, 1168), (1502, 1503, 1371, 1370), (1348, 1228, 1347), (1347, 1228, 1407, 1404), (1404, 1407, 1230, 1352), (1165, 1346, 1403, 1383), (1744, 1339, 1402, 1748), (1738, 1333, 1401, 1749), (1639, 1307, 1400, 1643), (1633, 1298, 1399, 1644), (1680, 1291, 1398, 1685), (1701, 1290, 1397, 1706), (1672, 1275, 1396, 1686), (1696, 1274, 1395, 1707), (1533, 1264, 1394, 1538), (1554, 1263, 1393, 1559), (1575, 1262, 1392, 1579), (1528, 1247, 1391, 1539), (1549, 1248, 1390, 1560), (1568, 1249, 1389, 1580), (1350, 1230, 1407, 1406), (1513, 1165, 1383, 1517), (1609, 1159, 1381, 1622), (1589, 1173, 1231, 1601), (1651, 1177, 1229, 1664), (1714, 1197, 1378, 1727), (1720, 1213, 1388, 1728), (1207, 1212, 1387, 1384), (1656, 1211, 1386, 1665), (1597, 1208, 1385, 1602), (1508, 1207, 1384, 1518), (1615, 1205, 1382, 1623), (1192, 1325, 1181), (1364, 1234, 1363), (1355, 1232, 1359), (1357, 1356, 1439, 1438), (1189, 1357, 1438, 1416), (1358, 1359, 1437, 1436), (1206, 1358, 1436, 1412), (1743, 1338, 1435, 1750), (1739, 1334, 1434, 1751), (1638, 1306, 1433, 1645), (1634, 1299, 1432, 1646), (1681, 1293, 1431, 1687), (1702, 1292, 1430, 1708), (1673, 1277, 1429, 1688), (1697, 1276, 1428, 1709), (1534, 1267, 1427, 1540), (1555, 1266, 1426, 1561), (1576, 1265, 1425, 1582), (1526, 1243, 1424, 1541), (1547, 1242, 1423, 1562), (1572, 1241, 1422, 1583), (1359, 1232, 1421, 1437), (1356, 1233, 1421, 1439), (1610, 1164, 1411, 1624), (1505, 1170, 1413, 1519), (1593, 1174, 1414, 1603), (1652, 1179, 1415, 1666), (1170, 1189, 1416, 1413), (1715, 1198, 1417, 1729), (1719, 1214, 1420, 1730), (1657, 1210, 1419, 1667), (1596, 1209, 1418, 1604), (1614, 1204, 1410, 1625), (1509, 1206, 1412, 1520), (1367, 1366, 1471, 1470), (1225, 1367, 1470, 1451), (1362, 1363, 1469, 1468), (1166, 1362, 1468, 1447), (1746, 1341, 1467, 1752), (1737, 1332, 1466, 1753), (1641, 1309, 1465, 1647), (1632, 1303, 1464, 1648), (1682, 1295, 1463, 1689), (1703, 1294, 1462, 1710), (1679, 1288, 1461, 1690), (1695, 1289, 1460, 1711), (1535, 1270, 1459, 1542), (1556, 1269, 1458, 1563), (1577, 1268, 1457, 1584), (1527, 1244, 1456, 1543), (1548, 1245, 1455, 1564), (1567, 1246, 1454, 1585), (1363, 1234, 1453, 1469), (1366, 1235, 1453, 1471), (1512, 1166, 1447, 1521), (1620, 1160, 1445, 1626), (1588, 1172, 1440, 1605), (1662, 1182, 1441, 1668), (1725, 1196, 1442, 1731), (1722, 1226, 1452, 1732), (1220, 1225, 1451, 1448), (1658, 1224, 1450, 1669), (1599, 1221, 1449, 1606), (1510, 1220, 1448, 1522), (1617, 1218, 1446, 1627), (1373, 1372, 1503, 1502), (1219, 1373, 1502, 1476), (1377, 1376, 1501, 1500), (1188, 1377, 1500, 1480), (1745, 1340, 1499, 1754), (1736, 1331, 1498, 1755), (1640, 1308, 1497, 1649), (1631, 1302, 1496, 1650), (1683, 1297, 1495, 1691), (1704, 1296, 1494, 1712), (1678, 1286, 1493, 1692), (1694, 1287, 1492, 1713), (1536, 1273, 1491, 1544), (1557, 1272, 1490, 1565), (1578, 1271, 1489, 1586), (1529, 1250, 1488, 1545), (1550, 1251, 1487, 1566), (1569, 1252, 1486, 1587), (1376, 1237, 1485, 1501), (1619, 1163, 1475, 1628), (1372, 1236, 1485, 1503), (1514, 1169, 1477, 1523), (1590, 1175, 1478, 1607), (1661, 1180, 1479, 1670), (1169, 1188, 1480, 1477), (1724, 1195, 1481, 1733), (1721, 1227, 1484, 1734), (1659, 1223, 1483, 1671), (1598, 1222, 1482, 1608), (1616, 1217, 1474, 1629), (1511, 1219, 1476, 1524), (1273, 1511, 1524, 1491), (1250, 1514, 1523, 1488), (1270, 1510, 1522, 1459), (1244, 1512, 1521, 1456), (1267, 1509, 1520, 1427), (1243, 1505, 1519, 1424), (1264, 1508, 1518, 1394), (1247, 1513, 1517, 1391), (1757, 1311, 1516, 1758), (1261, 1310, 1516, 1507), (1456, 1521, 1511, 1273), (1488, 1523, 1510, 1270), (1391, 1517, 1509, 1267), (1424, 1519, 1508, 1264), (1253, 1515, 1506, 1258), (1394, 1518, 1515, 1253), (1258, 1506, 1513, 1247), (1261, 1507, 1514, 1250), (1459, 1522, 1505, 1243), (1491, 1524, 1504, 1240), (1427, 1520, 1512, 1244), (1251, 1529, 1545, 1487), (1272, 1536, 1544, 1490), (1245, 1527, 1543, 1455), (1269, 1535, 1542, 1458), (1242, 1526, 1541, 1423), (1266, 1534, 1540, 1426), (1248, 1528, 1539, 1390), (1263, 1533, 1538, 1393), (1240, 1313, 1537, 1525), (1260, 1312, 1537, 1532), (1426, 1540, 1527, 1245), (1490, 1544, 1525, 1239), (1458, 1542, 1526, 1242), (1260, 1532, 1529, 1251), (1257, 1531, 1528, 1248), (1393, 1538, 1530, 1254), (1254, 1530, 1531, 1257), (1423, 1541, 1533, 1263), (1390, 1539, 1534, 1266), (1487, 1545, 1535, 1269), (1455, 1543, 1536, 1272), (1252, 1550, 1566, 1486), (1271, 1557, 1565, 1489), (1246, 1548, 1564, 1454), (1268, 1556, 1563, 1457), (1241, 1547, 1562, 1422), (1265, 1555, 1561, 1425), (1249, 1549, 1560, 1389), (1262, 1554, 1559, 1392), (1239, 1315, 1558, 1546), (1259, 1314, 1558, 1553), (1425, 1561, 1548, 1246), (1489, 1565, 1546, 1238), (1457, 1563, 1547, 1241), (1259, 1553, 1550, 1252), (1256, 1552, 1549, 1249), (1392, 1559, 1551, 1255), (1255, 1551, 1552, 1256), (1422, 1562, 1554, 1262), (1389, 1560, 1555, 1265), (1486, 1566, 1556, 1268), (1454, 1564, 1557, 1271), (1175, 1569, 1587, 1478), (1222, 1578, 1586, 1482), (1172, 1567, 1585, 1440), (1221, 1577, 1584, 1449), (1174, 1572, 1583, 1414), (1209, 1576, 1582, 1418), (1173, 1568, 1580, 1231), (1208, 1575, 1579, 1385), (1238, 1317, 1581, 1571), (1191, 1316, 1581, 1574), (1418, 1582, 1567, 1172), (1482, 1586, 1571, 1171), (1449, 1584, 1572, 1174), (1191, 1574, 1569, 1175), (1190, 1573, 1568, 1173), (1385, 1579, 1570, 1176), (1176, 1570, 1573, 1190), (1414, 1583, 1575, 1208), (1231, 1580, 1576, 1209), (1478, 1587, 1577, 1221), (1440, 1585, 1578, 1222), (1217, 1598, 1608, 1474), (1163, 1590, 1607, 1475), (1218, 1599, 1606, 1446), (1160, 1588, 1605, 1445), (1204, 1596, 1604, 1410), (1164, 1593, 1603, 1411), (1205, 1597, 1602, 1382), (1159, 1589, 1601, 1381), (1171, 1319, 1600, 1592), (1186, 1318, 1600, 1594), (1475, 1607, 1599, 1218), (1445, 1605, 1598, 1217), (1411, 1603, 1597, 1205), (1381, 1601, 1596, 1204), (1161, 1591, 1595, 1185), (1410, 1604, 1588, 1160), (1474, 1608, 1592, 1162), (1446, 1606, 1593, 1164), (1186, 1594, 1590, 1163), (1185, 1595, 1589, 1159), (1382, 1602, 1591, 1161), (1308, 1616, 1629, 1497), (1302, 1619, 1628, 1496), (1309, 1617, 1627, 1465), (1303, 1620, 1626, 1464), (1306, 1614, 1625, 1433), (1299, 1610, 1624, 1432), (1307, 1615, 1623, 1400), (1298, 1609, 1622, 1399), (1304, 1321, 1621, 1612), (1496, 1628, 1617, 1309), (1464, 1626, 1616, 1308), (1432, 1624, 1615, 1307), (1399, 1622, 1614, 1306), (1301, 1618, 1613, 1305), (1162, 1320, 1621, 1611), (1304, 1612, 1619, 1302), (1433, 1625, 1620, 1303), (1400, 1623, 1618, 1301), (1497, 1629, 1611, 1300), (1305, 1613, 1609, 1298), (1465, 1627, 1610, 1299), (1180, 1631, 1650, 1479), (1223, 1640, 1649, 1483), (1182, 1632, 1648, 1441), (1224, 1641, 1647, 1450), (1179, 1634, 1646, 1415), (1210, 1638, 1645, 1419), (1177, 1633, 1644, 1229), (1211, 1639, 1643, 1386), (1300, 1323, 1642, 1635), (1192, 1322, 1642, 1636), (1450, 1647, 1634, 1179), (1193, 1637, 1633, 1177), (1483, 1649, 1635, 1181), (1386, 1643, 1630, 1178), (1419, 1645, 1632, 1182), (1192, 1636, 1631, 1180), (1178, 1630, 1637, 1193), (1229, 1644, 1638, 1210), (1415, 1646, 1639, 1211), (1441, 1648, 1640, 1223), (1479, 1650, 1641, 1224), (1297, 1659, 1671, 1495), (1286, 1661, 1670, 1493), (1295, 1658, 1669, 1463), (1288, 1662, 1668, 1461), (1293, 1657, 1667, 1431), (1277, 1652, 1666, 1429), (1291, 1656, 1665, 1398), (1275, 1651, 1664, 1396), (1283, 1324, 1663, 1655), (1181, 1325, 1663, 1653), (1461, 1668, 1659, 1297), (1493, 1670, 1658, 1295), (1396, 1664, 1657, 1293), (1429, 1666, 1656, 1291), (1284, 1660, 1654, 1281), (1463, 1669, 1652, 1277), (1281, 1654, 1651, 1275), (1495, 1671, 1653, 1279), (1398, 1665, 1660, 1284), (1431, 1667, 1662, 1288), (1283, 1655, 1661, 1286), (1287, 1678, 1692, 1492), (1296, 1683, 1691, 1494), (1289, 1679, 1690, 1460), (1294, 1682, 1689, 1462), (1276, 1673, 1688, 1428), (1292, 1681, 1687, 1430), (1274, 1672, 1686, 1395), (1290, 1680, 1685, 1397), (1282, 1326, 1684, 1676), (1282, 1676, 1678, 1287), (1430, 1687, 1679, 1289), (1397, 1685, 1677, 1285), (1494, 1691, 1674, 1278), (1280, 1675, 1672, 1274), (1462, 1689, 1673, 1276), (1285, 1677, 1675, 1280), (1279, 1327, 1684, 1674), (1428, 1688, 1680, 1290), (1395, 1686, 1681, 1292), (1492, 1692, 1682, 1294), (1460, 1690, 1683, 1296), (1195, 1694, 1713, 1481), (1227, 1704, 1712, 1484), (1196, 1695, 1711, 1442), (1226, 1703, 1710, 1452), (1198, 1697, 1709, 1417), (1214, 1702, 1708, 1420), (1197, 1696, 1707, 1378), (1213, 1701, 1706, 1388), (1278, 1329, 1705, 1698), (1201, 1328, 1705, 1700), (1201, 1700, 1694, 1195), (1420, 1708, 1695, 1196), (1388, 1706, 1693, 1194), (1484, 1712, 1698, 1199), (1200, 1699, 1696, 1197), (1452, 1710, 1697, 1198), (1194, 1693, 1699, 1200), (1417, 1709, 1701, 1213), (1378, 1707, 1702, 1214), (1481, 1713, 1703, 1226), (1442, 1711, 1704, 1227), (1340, 1721, 1734, 1499), (1331, 1724, 1733, 1498), (1341, 1722, 1732, 1467), (1332, 1725, 1731, 1466), (1338, 1719, 1730, 1435), (1334, 1715, 1729, 1434), (1339, 1720, 1728, 1402), (1333, 1714, 1727, 1401), (1199, 1343, 1726, 1716), (1337, 1342, 1726, 1718), (1498, 1733, 1722, 1341), (1466, 1731, 1721, 1340), (1434, 1729, 1720, 1339), (1401, 1727, 1719, 1338), (1337, 1718, 1724, 1331), (1435, 1730, 1725, 1332), (1402, 1728, 1723, 1330), (1499, 1734, 1716, 1335), (1336, 1717, 1714, 1333), (1467, 1732, 1715, 1334), (1330, 1723, 1717, 1336), (1158, 1736, 1755, 1473), (1215, 1745, 1754, 1472), (1154, 1737, 1753, 1443), (1216, 1746, 1752, 1444), (1156, 1739, 1751, 1409), (1202, 1743, 1750, 1408), (1153, 1738, 1749, 1379), (1203, 1744, 1748, 1380), (1335, 1345, 1747, 1740), (1184, 1344, 1747, 1742), (1157, 1735, 1741, 1183), (1444, 1752, 1739, 1156), (1183, 1741, 1738, 1153), (1472, 1754, 1740, 1155), (1380, 1748, 1735, 1157), (1408, 1750, 1737, 1154), (1184, 1742, 1736, 1158), (1379, 1749, 1743, 1202), (1409, 1751, 1744, 1203), (1443, 1753, 1745, 1215), (1473, 1755, 1746, 1216), (1168, 1757, 1758, 1504), (1504, 1758, 1756, 1240), (1155, 1184, 1158, 1472), (1158, 1473, 1215, 1472)])
me_cube.polygons.foreach_set('use_smooth', [True] * 1756)
me_cube.polygons.foreach_set('material_index', [1, 1, 1, 1, 1, 1, 1, 1, 1, 1, 1, 1, 1, 1, 1, 1, 1, 1, 1, 1, 1, 1, 1, 1, 1, 1, 1, 1, 1, 1, 1, 1, 1, 1, 1, 1, 1, 1, 1, 1, 1, 1, 1, 1, 1, 1, 1, 1, 1, 1, 1, 1, 1, 1, 1, 1, 1, 1, 1, 1, 1, 1, 1, 1, 1, 1, 1, 1, 1, 1, 1, 1, 1, 1, 1, 1, 1, 1, 1, 1, 1, 0, 0, 0, 0, 0, 0, 0, 0, 0, 0, 0, 0, 0, 0, 0, 0, 0, 0, 0, 0, 0, 0, 0, 0, 0, 0, 0, 0, 0, 0, 0, 0, 0, 0, 0, 0, 0, 0, 0, 0, 0, 0, 0, 0, 0, 0, 0, 0, 0, 0, 0, 0, 0, 0, 0, 0, 0, 0, 0, 0, 0, 0, 0, 0, 0, 0, 0, 0, 0, 0, 0, 0, 1, 1, 1, 1, 1, 1, 1, 1, 1, 1, 1, 1, 1, 1, 1, 1, 1, 1, 1, 1, 1, 1, 1, 1, 1, 1, 1, 1, 1, 1, 1, 1, 1, 1, 1, 1, 1, 1, 1, 1, 1, 1, 1, 1, 1, 1, 1, 1, 1, 1, 1, 1, 1, 1, 1, 1, 1, 1, 1, 1, 1, 1, 1, 1, 1, 1, 1, 1, 1, 1, 1, 1, 1, 1, 1, 1, 1, 1, 1, 1, 1, 1, 1, 1, 1, 1, 1, 1, 1, 1, 1, 1, 1, 1, 1, 1, 1, 1, 1, 1, 1, 1, 1, 1, 1, 1, 1, 1, 1, 1, 1, 1, 1, 3, 3, 3, 3, 3, 3, 3, 3, 3, 3, 3, 3, 3, 3, 3, 3, 3, 3, 3, 3, 3, 3, 3, 3, 3, 3, 3, 3, 3, 3, 3, 3, 3, 3, 3, 3, 3, 3, 3, 3, 3, 3, 3, 3, 3, 3, 3, 3, 3, 3, 3, 3, 3, 3, 3, 3, 3, 3, 3, 3, 3, 3, 3, 3, 3, 3, 3, 3, 3, 3, 3, 3, 3, 3, 3, 3, 3, 3, 3, 3, 3, 3, 3, 3, 3, 3, 3, 3, 3, 3, 3, 3, 3, 3, 3, 3, 3, 3, 3, 3, 3, 3, 3, 3, 3, 3, 3, 3, 3, 3, 3, 3, 3, 3, 3, 3, 3, 3, 3, 3, 3, 3, 3, 3, 3, 3, 3, 3, 3, 3, 3, 3, 3, 3, 3, 3, 3, 3, 3, 3, 3, 3, 3, 3, 3, 3, 3, 3, 3, 3, 3, 3, 3, 3, 3, 3, 3, 3, 3, 3, 3, 3, 3, 3, 3, 3, 3, 3, 3, 3, 3, 3, 3, 3, 3, 3, 3, 3, 3, 3, 3, 3, 3, 3, 3, 3, 3, 3, 3, 3, 3, 3, 3, 3, 3, 3, 3, 3, 3, 3, 3, 3, 3, 3, 3, 3, 3, 3, 3, 3, 3, 3, 3, 3, 3, 3, 3, 3, 3, 3, 3, 3, 3, 3, 3, 3, 3, 3, 3, 3, 3, 3, 3, 3, 3, 3, 3, 3, 3, 3, 3, 3, 3, 3, 3, 3, 3, 3, 3, 3, 3, 3, 3, 3, 3, 3, 3, 3, 3, 3, 3, 3, 3, 3, 3, 3, 3, 3, 3, 3, 3, 3, 3, 3, 3, 3, 3, 3, 3, 3, 3, 3, 3, 3, 3, 3, 3, 3, 3, 3, 3, 3, 3, 3, 3, 3, 3, 3, 3, 3, 3, 3, 3, 3, 3, 3, 3, 3, 3, 3, 3, 3, 3, 3, 3, 3, 3, 3, 3, 3, 3, 3, 3, 3, 3, 3, 3, 3, 3, 3, 3, 3, 3, 3, 3, 3, 3, 3, 3, 3, 3, 3, 3, 3, 3, 3, 3, 3, 3, 3, 3, 3, 3, 3, 3, 3, 3, 3, 3, 3, 3, 3, 3, 3, 3, 3, 3, 3, 3, 3, 3, 3, 3, 3, 3, 3, 3, 3, 3, 3, 3, 3, 3, 3, 3, 3, 3, 3, 3, 3, 3, 3, 3, 3, 3, 3, 3, 3, 3, 3, 3, 3, 3, 3, 3, 3, 3, 3, 3, 3, 3, 3, 3, 3, 3, 3, 3, 3, 3, 3, 3, 3, 3, 3, 3, 3, 3, 3, 3, 3, 3, 3, 3, 3, 3, 3, 3, 3, 3, 3, 3, 3, 3, 3, 3, 3, 3, 3, 3, 3, 3, 3, 3, 3, 3, 3, 3, 3, 3, 3, 3, 3, 3, 3, 3, 3, 3, 3, 3, 3, 3, 3, 3, 3, 3, 3, 3, 3, 3, 3, 3, 3, 3, 3, 3, 3, 3, 3, 3, 3, 3, 3, 3, 3, 3, 3, 3, 3, 3, 3, 3, 3, 3, 3, 3, 3, 3, 3, 3, 3, 3, 3, 3, 3, 3, 3, 3, 3, 3, 3, 3, 3, 3, 3, 3, 3, 3, 3, 3, 3, 3, 3, 3, 3, 3, 3, 3, 3, 3, 3, 3, 3, 3, 3, 3, 3, 3, 3, 3, 3, 3, 3, 3, 3, 3, 3, 3, 3, 3, 3, 3, 3, 3, 3, 3, 3, 3, 3, 3, 3, 3, 3, 3, 3, 3, 3, 3, 3, 3, 3, 3, 3, 3, 3, 3, 3, 3, 3, 3, 3, 3, 3, 3, 3, 3, 3, 3, 3, 3, 3, 3, 3, 3, 3, 3, 3, 3, 3, 3, 3, 3, 3, 1, 1, 1, 1, 1, 1, 1, 1, 1, 1, 1, 1, 1, 1, 1, 1, 1, 1, 1, 1, 1, 1, 1, 1, 1, 1, 1, 1, 1, 1, 1, 1, 1, 1, 1, 1, 1, 1, 1, 1, 1, 1, 1, 1, 1, 1, 1, 1, 1, 1, 1, 1, 1, 1, 1, 1, 1, 1, 1, 1, 1, 1, 1, 1, 1, 1, 1, 1, 1, 1, 1, 1, 1, 1, 1, 1, 1, 1, 1, 1, 1, 0, 0, 0, 0, 0, 0, 0, 0, 0, 0, 0, 0, 0, 0, 0, 0, 0, 0, 0, 0, 0, 0, 0, 0, 0, 0, 0, 0, 0, 0, 0, 0, 0, 0, 0, 0, 0, 0, 0, 0, 0, 0, 0, 0, 0, 0, 0, 0, 0, 0, 0, 0, 0, 0, 0, 0, 0, 0, 0, 0, 0, 0, 0, 0, 0, 0, 0, 0, 0, 0, 0, 0, 1, 1, 1, 1, 1, 1, 1, 1, 1, 1, 1, 1, 1, 1, 1, 1, 1, 1, 1, 1, 1, 1, 1, 1, 1, 1, 1, 1, 1, 1, 1, 1, 1, 1, 1, 1, 1, 1, 1, 1, 1, 1, 1, 1, 1, 1, 1, 1, 1, 1, 1, 1, 1, 1, 1, 1, 1, 1, 1, 1, 1, 1, 1, 1, 1, 1, 1, 1, 1, 1, 1, 1, 1, 1, 1, 1, 1, 1, 1, 1, 1, 1, 1, 1, 1, 1, 1, 1, 1, 1, 1, 1, 1, 1, 1, 1, 1, 1, 1, 1, 1, 1, 1, 1, 1, 1, 1, 1, 1, 1, 1, 1, 1, 3, 3, 3, 3, 3, 3, 3, 3, 3, 3, 3, 3, 3, 3, 3, 3, 3, 3, 3, 3, 3, 3, 3, 3, 3, 3, 3, 3, 3, 3, 3, 3, 3, 3, 3, 3, 3, 3, 3, 3, 3, 3, 3, 3, 3, 3, 3, 3, 3, 3, 3, 3, 3, 3, 3, 3, 3, 3, 3, 3, 3, 3, 3, 3, 3, 3, 3, 3, 3, 3, 3, 3, 3, 3, 3, 3, 3, 3, 3, 3, 3, 3, 3, 3, 3, 3, 3, 3, 3, 3, 3, 3, 3, 3, 3, 3, 3, 3, 3, 3, 3, 3, 3, 3, 3, 3, 3, 3, 3, 3, 3, 3, 3, 3, 3, 3, 3, 3, 3, 3, 3, 3, 3, 3, 3, 3, 3, 3, 3, 3, 3, 3, 3, 3, 3, 3, 3, 3, 3, 3, 3, 3, 3, 3, 3, 3, 3, 3, 3, 3, 3, 3, 3, 3, 3, 3, 3, 3, 3, 3, 3, 3, 3, 3, 3, 3, 3, 3, 3, 3, 3, 3, 3, 3, 3, 3, 3, 3, 3, 3, 3, 3, 3, 3, 3, 3, 3, 3, 3, 3, 3, 3, 3, 3, 3, 3, 3, 3, 3, 3, 3, 3, 3, 3, 3, 3, 3, 3, 3, 3, 3, 3, 3, 3, 3, 3, 3, 3, 3, 3, 3, 3, 3, 3, 3, 3, 3, 3, 3, 3, 3, 3, 3, 3, 3, 3, 3, 3, 3, 3, 3, 3, 3, 3, 3, 3, 3, 3, 3, 3, 3, 3, 3, 3, 3, 3, 3, 3, 3, 3, 3, 3, 3, 3, 3, 3, 3, 3, 3, 3, 3, 3, 3, 3, 3, 3, 3, 3, 3, 3, 3, 3, 3, 3, 3, 3, 3, 3, 3, 3, 3, 3, 3, 3, 3, 3, 3, 3, 3, 3, 3, 3, 3, 3, 3, 3, 3, 3, 3, 3, 3, 3, 3, 3, 3, 3, 3, 3, 3, 3, 3, 3, 3, 3, 3, 3, 3, 3, 3, 3, 3, 3, 3, 3, 3, 3, 3, 3, 3, 3, 3, 3, 3, 3, 3, 3, 3, 3, 3, 3, 3, 3, 3, 3, 3, 3, 3, 3, 3, 3, 3, 3, 3, 3, 3, 3, 3, 3, 3, 3, 3, 3, 3, 3, 3, 3, 3, 3, 3, 3, 3, 3, 3, 3, 3, 3, 3, 3, 3, 3, 3, 3, 3, 3, 3, 3, 3, 3, 3, 3, 3, 3, 3, 3, 3, 3, 3, 3, 3, 3, 3, 3, 3, 3, 3, 3, 3, 3, 3, 3, 3, 3, 3, 3, 3, 3, 3, 3, 3, 3, 3, 3, 3, 3, 3, 3, 3, 3, 3, 3, 3, 3, 3, 3, 3, 3, 3, 3, 3, 3, 3, 3, 3, 3, 3, 3, 3, 3, 3, 3, 3, 3, 3, 3, 3, 3, 3, 3, 3, 3, 3, 3, 3, 3, 3, 3, 3, 3, 3, 3, 3, 3, 3, 3, 3, 3, 3, 3, 3, 3, 3, 3, 3, 3, 3, 3, 3, 3, 3, 3, 3, 3, 3, 3, 3, 3, 3, 3, 3, 3, 3, 3, 3, 3, 3, 3, 3, 3, 3, 3, 3, 3, 3, 3, 3, 3, 3, 3, 3, 3, 3, 3, 3, 3, 3, 3, 3, 3, 3, 3, 3, 3, 3, 3, 3, 3, 3, 3, 3, 3, 3, 3, 3, 3, 3, 3, 3, 3, 3, 3, 3, 3, 3, 3, 3, 3, 3, 3, 3, 3, 3, 3, 3, 3, 3, 3, 3, 3, 3, 3, 3, 3, 3, 3, 3, 3, 3, 3, 3, 3, 3, 3, 3, 3, 3, 3, 3, 3, 3, 3, 3, 3, 3, 3, 3, 3, 3, 3, 3, 3, 3, 3])
me_cube.materials.append(mat_beak)
me_cube.materials.append(mat_body)
me_cube.materials.append(mat_fether)
me_cube.materials.append(mat_wing)
me_cube.use_remesh_preserve_volume = False
me_cube.use_remesh_preserve_attributes = False
me_cube.use_mirror_vertex_groups = False
me_cube.update()

# ---- objects
ob_cube = bpy.data.objects.new('Cube', me_cube)
ob_lamp = bpy.data.objects.new('Lamp', light_lamp)
ob_camera = bpy.data.objects.new('Camera', cam_camera)

# ---- transforms, parenting, visibility, modifiers, constraints
ob_cube.location = (3.938e-16, -1.32, 1.773)
ob_cube.lock_rotations_4d = False
ob_cube.empty_display_type = 'ARROWS'
ob_cube.lineart.crease_threshold = 0.0
ob_lamp.location = (4.076, 1.005, 5.904)
ob_lamp.rotation_euler = (0.6503, 0.05522, 1.866)
ob_lamp.lock_rotations_4d = False
ob_lamp.empty_display_type = 'ARROWS'
ob_lamp.color = (0.0, 0.0, 0.0, 0.0)
ob_lamp.lineart.crease_threshold = 0.0
ob_camera.location = (7.481, -6.508, 5.344)
ob_camera.rotation_euler = (1.109, 0.01082, 0.8149)
ob_camera.lock_rotations_4d = False
ob_camera.empty_display_type = 'ARROWS'
ob_camera.color = (0.0, 0.0, 0.0, 0.0)
ob_camera.display_type = 'WIRE'
ob_camera.lineart.crease_threshold = 0.0

# ---- collection membership
col_collection_1.objects.link(ob_cube)
col_collection_1.objects.link(ob_lamp)
col_collection_1.objects.link(ob_camera)

# ---- scene / render settings (as saved in the file)
scene.camera = ob_camera
scene.frame_start = 1; scene.frame_end = 250; scene.frame_set(1)
scene.render.engine = 'BLENDER_EEVEE_NEXT'
scene.render.resolution_percentage = 50
scene.render.dither_intensity = 0.0
scene.cycles.use_denoising = False
scene.cycles.samples = 10
scene.cycles.sampling_pattern = 'TABULATED_SOBOL'
scene.cycles.light_sampling_threshold = 0.0
scene.cycles.use_adaptive_sampling = False
scene.cycles.use_light_tree = False
scene.cycles.blur_glossy = 0.0
scene.cycles.pixel_filter_type = 'GAUSSIAN'
scene.cycles.sample_clamp_indirect = 0.0
scene.view_settings.view_transform = 'Standard'
bpy.context.view_layer.update()
